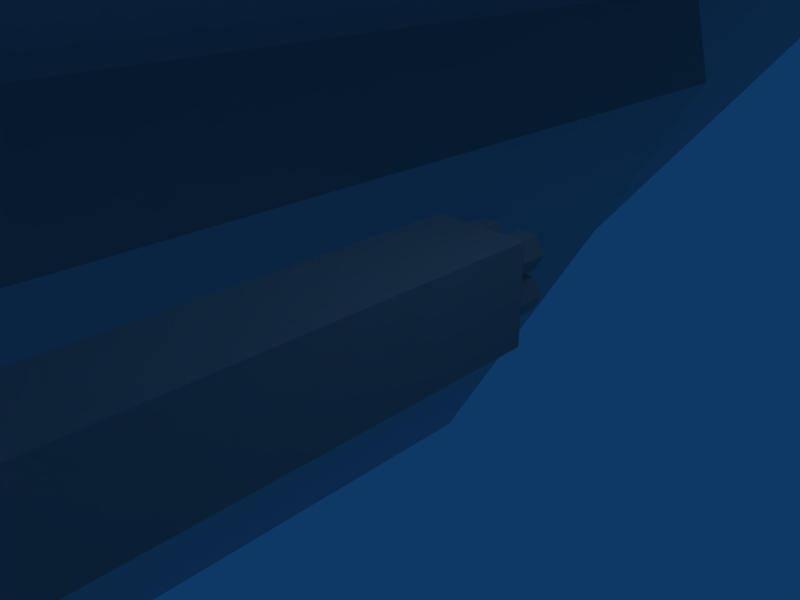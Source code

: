 # Source: fleet_99_hex_carrier.blend  (saved by Blender 2.57.1; exported with 4.5.12 LTS)
import bpy
from mathutils import Matrix  # noqa: F401  (used for matrix-valued properties, if any)

bpy.ops.wm.read_factory_settings(use_empty=True)
scene = bpy.context.scene
scene.name = 'Scene'

# ---- collections
col_collection_1 = bpy.data.collections.new('Collection 1'); scene.collection.children.link(col_collection_1)

# ---- materials (node trees are filled in below, after node groups)
mat_material = bpy.data.materials.new('Material')
mat_material.alpha_threshold = 0.0
mat_material.roughness = 0.5
mat_material.line_color = (0.0, 0.0, 0.0, 1.0)

# ---- material node trees

# ---- world
world_world = bpy.data.worlds.new('World'); scene.world = world_world
world_world.color = (0.05656, 0.2208, 0.4)
world_world.use_sun_shadow = False
world_world.sun_shadow_jitter_overblur = 0.0
world_world.cycles.sampling_method = 'MANUAL'
world_world.cycles.sample_map_resolution = 256

# ---- cameras
cam_camera = bpy.data.cameras.new('Camera')
cam_camera.passepartout_alpha = 0.2
cam_camera.clip_end = 100.0
cam_camera.lens = 35.0
cam_camera.ortho_scale = 7.314
cam_camera.show_passepartout = False
cam_camera.show_safe_areas = True
cam_camera.dof.focus_distance = 0.0
cam_camera.dof.aperture_fstop = 128.0

# ---- lights
light_spot = bpy.data.lights.new('Spot', 'POINT')
light_spot.transmission_factor = 0.0
light_spot.cutoff_distance = 30.0
light_spot.energy = 100.0
light_spot.shadow_buffer_clip_start = 1.001
light_spot.shadow_soft_size = 1.0
light_spot.shadow_maximum_resolution = 0.006
light_spot.use_absolute_resolution = True
light_spot.cycles.use_multiple_importance_sampling = False

# ---- meshes
me_cube_014 = bpy.data.meshes.new('Cube.014')
me_cube_014.from_pydata([(15.59, 71.88, 105.4), (-15.59, 71.88, 105.4), (51.48, 71.88, 71.82), (-51.48, 71.88, 71.82), (15.48, 71.88, 9.631), (-15.48, 71.88, 9.631), (0.0, 71.88, 9.631), (0.0, 71.88, 105.4), (15.59, -71.88, 105.4), (-15.59, -71.88, 105.4), (51.48, -71.88, 71.82), (-51.48, -71.88, 71.82), (15.48, -71.88, 9.631), (-15.48, -71.88, 9.631), (0.0, -71.88, 9.631), (0.0, -71.88, 105.4), (19.08, 57.51, 15.82), (-19.08, 57.51, 15.82), (19.08, -57.51, 15.82), (-19.08, -57.51, 15.82), (47.88, 57.51, 65.6), (-47.88, 57.51, 65.6), (47.88, -57.51, 65.6), (-47.88, -57.51, 65.6), (54.1, 57.51, 62.0), (-54.1, 57.51, 62.0), (25.3, 57.51, 12.22), (-25.3, 57.51, 12.22), (25.3, -57.51, 12.22), (-25.3, -57.51, 12.22), (54.1, -57.51, 62.0), (-54.1, -57.51, 62.0), (100.0, -51.76, 62.99), (-100.0, -51.76, 62.99), (125.9, -51.76, 18.15), (-125.9, -51.76, 18.15), (125.9, 51.76, 18.15), (-125.9, 51.76, 18.15), (100.0, 51.76, 62.99), (-100.0, 51.76, 62.99), (25.31, -57.51, 12.07), (-25.31, -57.51, 12.07), (121.1, -57.51, 12.07), (-121.1, -57.51, 12.07), (25.31, 57.51, 12.07), (-25.31, 57.51, 12.07), (121.1, 57.51, 12.07), (-121.1, 57.51, 12.07), (54.02, -57.51, 61.9), (-54.02, -57.51, 61.9), (92.38, -57.51, 61.9), (-92.38, -57.51, 61.9), (54.02, 57.51, 61.9), (-54.02, 57.51, 61.9), (92.38, 57.51, 61.9), (-92.38, 57.51, 61.9), (20.54, -51.76, -6.471), (-20.54, -51.76, -6.471), (125.9, -51.76, -6.471), (-125.9, -51.76, -6.471), (46.46, -51.76, -51.27), (-46.46, -51.76, -51.27), (99.94, -51.76, -51.27), (-99.94, -51.76, -51.27), (46.46, 51.76, -51.27), (-46.46, 51.76, -51.27), (99.94, 51.76, -51.27), (-99.94, 51.76, -51.27), (20.54, 51.76, -6.471), (-20.54, 51.76, -6.471), (125.9, 51.76, -6.471), (-125.9, 51.76, -6.471), (25.33, -57.51, -0.3823), (-25.33, -57.51, -0.3823), (121.1, -57.51, -0.3823), (-121.1, -57.51, -0.3823), (25.33, 57.51, -0.3823), (-25.33, 57.51, -0.3823), (121.1, 57.51, -0.3823), (-121.1, 57.51, -0.3823), (54.12, -57.51, -50.16), (-54.12, -57.51, -50.16), (92.28, -57.51, -50.16), (-92.28, -57.51, -50.16), (54.12, 57.51, -50.16), (-54.12, 57.51, -50.16), (92.28, 57.51, -50.16), (-92.28, 57.51, -50.16), (73.2, -71.88, 68.16), (-73.2, -71.88, 68.16), (73.2, -71.88, -56.35), (-73.2, -71.88, -56.35), (57.72, -71.88, -56.35), (-57.72, -71.88, -56.35), (88.68, -71.88, -56.35), (-88.68, -71.88, -56.35), (21.73, -71.88, 5.84), (-21.73, -71.88, 5.84), (124.7, -71.88, 5.84), (-124.7, -71.88, 5.84), (57.61, -71.88, 68.16), (-57.61, -71.88, 68.16), (88.79, -71.88, 68.16), (-88.79, -71.88, 68.16), (73.2, 71.88, 68.16), (-73.2, 71.88, 68.16), (73.2, 71.88, -56.35), (-73.2, 71.88, -56.35), (57.72, 71.88, -56.35), (-57.72, 71.88, -56.35), (88.68, 71.88, -56.35), (-88.68, 71.88, -56.35), (21.73, 71.88, 5.84), (-21.73, 71.88, 5.84), (124.7, 71.88, 5.84), (-124.7, 71.88, 5.84), (57.61, 71.88, 68.16), (-57.61, 71.88, 68.16), (88.79, 71.88, 68.16), (-88.79, 71.88, 68.16), (0.0, -86.26, 105.4), (15.59, -86.26, 105.4), (-15.59, -86.26, 105.4), (0.0, -86.26, 9.631), (15.48, -86.26, 9.631), (-15.48, -86.26, 9.631), (51.48, -86.26, 71.82), (-51.48, -86.26, 71.82), (41.18, -122.2, 71.83), (-41.18, -122.2, 71.83), (12.47, -122.2, 92.93), (-12.47, -122.2, 92.93), (12.38, -122.2, 22.08), (-12.38, -122.2, 22.08), (0.0, -122.2, 22.08), (0.0, -122.2, 92.93), (0.0, -122.2, 71.88), (0.0, 143.8, 105.4), (15.59, 143.8, 105.4), (-15.59, 143.8, 105.4), (0.0, 143.8, 9.631), (15.48, 143.8, 9.631), (-15.48, 143.8, 9.631), (51.48, 143.8, 71.82), (-51.48, 143.8, 71.82), (0.0, 143.8, 71.88), (119.5, 129.4, 5.845), (-119.5, 129.4, 5.845), (87.23, 129.4, 61.93), (-87.23, 129.4, 61.93), (26.87, 129.4, 5.845), (-26.87, 129.4, 5.845), (59.17, 129.4, 61.93), (-59.17, 129.4, 61.93), (87.13, 129.4, -50.13), (-87.13, 129.4, -50.13), (59.27, 129.4, -50.13), (-59.27, 129.4, -50.13), (73.2, 129.4, -50.13), (-73.2, 129.4, -50.13), (73.2, 129.4, 61.93), (-73.2, 129.4, 61.93), (73.2, 129.4, 5.904), (-73.2, 129.4, 5.904), (88.36, -391.5, 66.42), (-88.36, -391.5, 66.42), (123.2, -391.5, 5.841), (-123.2, -391.5, 5.841), (58.05, -391.5, 66.42), (-58.05, -391.5, 66.42), (23.17, -391.5, 5.841), (-23.17, -391.5, 5.841), (88.25, -391.5, -54.61), (-88.25, -391.5, -54.61), (58.16, -391.5, -54.61), (-58.16, -391.5, -54.61), (73.2, -391.5, -54.61), (-73.2, -391.5, -54.61), (73.2, -391.5, 66.42), (-73.2, -391.5, 66.42), (121.1, -57.51, -0.5127), (-121.1, -57.51, -0.5127), (124.7, -71.88, 5.709), (-124.7, -71.88, 5.709), (121.1, 57.51, -0.5127), (-121.1, 57.51, -0.5127), (124.7, 71.88, 5.709), (-124.7, 71.88, 5.709), (121.1, 57.51, 11.94), (-121.1, 57.51, 11.94), (121.1, -57.51, 11.94), (-121.1, -57.51, 11.94), (47.88, 57.51, 65.6), (-47.88, 57.51, 65.6), (54.1, 57.51, 62.0), (-54.1, 57.51, 62.0), (0.0, -165.6, 71.88), (0.0, -180.0, 22.08), (12.38, -180.0, 22.08), (-12.38, -180.0, 22.08), (41.18, -165.6, 71.83), (-41.18, -165.6, 71.83), (15.59, 71.88, 105.4), (-15.59, 71.88, 105.4), (51.48, 71.88, 71.82), (-51.48, 71.88, 71.82), (73.2, -441.8, 66.42), (-73.2, -441.8, 66.42), (73.2, -441.8, -54.61), (-73.2, -441.8, -54.61), (58.16, -441.8, -54.61), (-58.16, -441.8, -54.61), (88.25, -441.8, -54.61), (-88.25, -441.8, -54.61), (23.17, -441.8, 5.841), (-23.17, -441.8, 5.841), (58.05, -441.8, 66.42), (-58.05, -441.8, 66.42), (123.2, -441.8, 5.841), (-123.2, -441.8, 5.841), (88.36, -441.8, 66.42), (-88.36, -441.8, 66.42), (83.81, -463.4, 48.26), (-83.81, -463.4, 48.26), (108.2, -463.4, 5.856), (-108.2, -463.4, 5.856), (62.59, -463.4, 48.26), (-62.59, -463.4, 48.26), (38.18, -463.4, 5.856), (-38.18, -463.4, 5.856), (83.73, -463.4, -36.46), (-83.73, -463.4, -36.46), (62.67, -463.4, -36.46), (-62.67, -463.4, -36.46), (73.2, -463.4, -36.46), (-73.2, -463.4, -36.46), (73.2, -463.4, 48.26), (-73.2, -463.4, 48.26), (73.2, -463.4, 14.37), (-73.2, -463.4, 14.37), (73.2, -463.4, -2.576), (-73.2, -463.4, -2.576), (55.42, -463.4, -2.576), (-55.42, -463.4, -2.576), (90.99, -463.4, -2.576), (-90.99, -463.4, -2.576), (50.08, -463.4, 5.873), (-50.08, -463.4, 5.873), (55.42, -463.4, 14.37), (-55.42, -463.4, 14.37), (96.32, -463.4, 5.873), (-96.32, -463.4, 5.873), (90.99, -463.4, 14.37), (-90.99, -463.4, 14.37), (90.99, -431.0, 14.37), (-90.99, -431.0, 14.37), (96.32, -431.0, 5.873), (-96.32, -431.0, 5.873), (55.42, -431.0, 14.37), (-55.42, -431.0, 14.37), (50.08, -431.0, 5.873), (-50.08, -431.0, 5.873), (90.99, -431.0, -2.576), (-90.99, -431.0, -2.576), (55.42, -431.0, -2.576), (-55.42, -431.0, -2.576), (73.2, -431.0, -2.576), (-73.2, -431.0, -2.576), (73.2, -431.0, 14.37), (-73.2, -431.0, 14.37), (73.2, -431.0, 5.895), (-73.2, -431.0, 5.895), (66.13, 155.3, 41.62), (-66.13, 155.3, 41.62), (72.6, 155.3, 30.41), (-72.6, 155.3, 30.41), (66.13, 155.3, 19.21), (-66.13, 155.3, 19.21), (53.19, 155.3, 19.21), (-53.19, 155.3, 19.21), (46.73, 155.3, 30.41), (-46.73, 155.3, 30.41), (53.19, 155.3, 41.62), (-53.19, 155.3, 41.62), (66.13, 129.4, 41.62), (-66.13, 129.4, 41.62), (72.6, 129.4, 30.41), (-72.6, 129.4, 30.41), (66.13, 129.4, 19.21), (-66.13, 129.4, 19.21), (53.19, 129.4, 19.21), (-53.19, 129.4, 19.21), (46.73, 129.4, 30.41), (-46.73, 129.4, 30.41), (53.19, 129.4, 41.62), (-53.19, 129.4, 41.62), (59.66, 155.3, 30.41), (-59.66, 155.3, 30.41), (59.66, 129.4, 30.41), (-59.66, 129.4, 30.41), (86.98, 129.4, 30.41), (-86.98, 129.4, 30.41), (86.98, 155.3, 30.41), (-86.98, 155.3, 30.41), (80.51, 129.4, 41.62), (-80.51, 129.4, 41.62), (74.04, 129.4, 30.41), (-74.04, 129.4, 30.41), (80.51, 129.4, 19.21), (-80.51, 129.4, 19.21), (93.45, 129.4, 19.21), (-93.45, 129.4, 19.21), (99.92, 129.4, 30.41), (-99.92, 129.4, 30.41), (93.45, 129.4, 41.62), (-93.45, 129.4, 41.62), (80.51, 155.3, 41.62), (-80.51, 155.3, 41.62), (74.04, 155.3, 30.41), (-74.04, 155.3, 30.41), (80.51, 155.3, 19.21), (-80.51, 155.3, 19.21), (93.45, 155.3, 19.21), (-93.45, 155.3, 19.21), (99.92, 155.3, 30.41), (-99.92, 155.3, 30.41), (93.45, 155.3, 41.62), (-93.45, 155.3, 41.62), (93.45, 155.3, 17.18), (-93.45, 155.3, 17.18), (99.92, 155.3, 5.971), (-99.92, 155.3, 5.971), (93.45, 155.3, -5.235), (-93.45, 155.3, -5.235), (80.51, 155.3, -5.235), (-80.51, 155.3, -5.235), (74.04, 155.3, 5.971), (-74.04, 155.3, 5.971), (80.51, 155.3, 17.18), (-80.51, 155.3, 17.18), (93.45, 129.4, 17.18), (-93.45, 129.4, 17.18), (99.92, 129.4, 5.971), (-99.92, 129.4, 5.971), (93.45, 129.4, -5.235), (-93.45, 129.4, -5.235), (80.51, 129.4, -5.235), (-80.51, 129.4, -5.235), (74.04, 129.4, 5.971), (-74.04, 129.4, 5.971), (80.51, 129.4, 17.18), (-80.51, 129.4, 17.18), (86.98, 155.3, 5.971), (-86.98, 155.3, 5.971), (86.98, 129.4, 5.971), (-86.98, 129.4, 5.971), (59.66, 129.4, 5.971), (-59.66, 129.4, 5.971), (59.66, 155.3, 5.971), (-59.66, 155.3, 5.971), (53.19, 129.4, 17.18), (-53.19, 129.4, 17.18), (46.73, 129.4, 5.971), (-46.73, 129.4, 5.971), (53.19, 129.4, -5.235), (-53.19, 129.4, -5.235), (66.13, 129.4, -5.235), (-66.13, 129.4, -5.235), (72.6, 129.4, 5.971), (-72.6, 129.4, 5.971), (66.13, 129.4, 17.18), (-66.13, 129.4, 17.18), (53.19, 155.3, 17.18), (-53.19, 155.3, 17.18), (46.73, 155.3, 5.971), (-46.73, 155.3, 5.971), (53.19, 155.3, -5.235), (-53.19, 155.3, -5.235), (66.13, 155.3, -5.235), (-66.13, 155.3, -5.235), (72.6, 155.3, 5.971), (-72.6, 155.3, 5.971), (66.13, 155.3, 17.18), (-66.13, 155.3, 17.18), (66.13, 155.3, -7.264), (-66.13, 155.3, -7.264), (72.6, 155.3, -18.47), (-72.6, 155.3, -18.47), (66.13, 155.3, -29.68), (-66.13, 155.3, -29.68), (53.19, 155.3, -29.68), (-53.19, 155.3, -29.68), (46.73, 155.3, -18.47), (-46.73, 155.3, -18.47), (53.19, 155.3, -7.264), (-53.19, 155.3, -7.264), (66.13, 129.4, -7.264), (-66.13, 129.4, -7.264), (72.6, 129.4, -18.47), (-72.6, 129.4, -18.47), (66.13, 129.4, -29.68), (-66.13, 129.4, -29.68), (53.19, 129.4, -29.68), (-53.19, 129.4, -29.68), (46.73, 129.4, -18.47), (-46.73, 129.4, -18.47), (53.19, 129.4, -7.264), (-53.19, 129.4, -7.264), (59.66, 155.3, -18.47), (-59.66, 155.3, -18.47), (59.66, 129.4, -18.47), (-59.66, 129.4, -18.47), (86.98, 129.4, -18.47), (-86.98, 129.4, -18.47), (86.98, 155.3, -18.47), (-86.98, 155.3, -18.47), (80.51, 129.4, -7.264), (-80.51, 129.4, -7.264), (74.04, 129.4, -18.47), (-74.04, 129.4, -18.47), (80.51, 129.4, -29.68), (-80.51, 129.4, -29.68), (93.45, 129.4, -29.68), (-93.45, 129.4, -29.68), (99.92, 129.4, -18.47), (-99.92, 129.4, -18.47), (93.45, 129.4, -7.264), (-93.45, 129.4, -7.264), (80.51, 155.3, -7.264), (-80.51, 155.3, -7.264), (74.04, 155.3, -18.47), (-74.04, 155.3, -18.47), (80.51, 155.3, -29.68), (-80.51, 155.3, -29.68), (93.45, 155.3, -29.68), (-93.45, 155.3, -29.68), (99.92, 155.3, -18.47), (-99.92, 155.3, -18.47), (93.45, 155.3, -7.264), (-93.45, 155.3, -7.264), (20.13, 169.6, 86.19), (-20.13, 169.6, 86.19), (26.6, 169.6, 74.98), (-26.6, 169.6, 74.98), (20.13, 169.6, 63.77), (-20.13, 169.6, 63.77), (7.188, 169.6, 63.77), (-7.188, 169.6, 63.77), (0.7188, 169.6, 74.98), (-0.7188, 169.6, 74.98), (7.188, 169.6, 86.19), (-7.188, 169.6, 86.19), (20.13, 143.7, 86.19), (-20.13, 143.7, 86.19), (26.6, 143.7, 74.98), (-26.6, 143.7, 74.98), (20.13, 143.7, 63.77), (-20.13, 143.7, 63.77), (7.188, 143.7, 63.77), (-7.188, 143.7, 63.77), (0.7188, 143.7, 74.98), (-0.7188, 143.7, 74.98), (7.188, 143.7, 86.19), (-7.188, 143.7, 86.19), (13.66, 169.6, 74.98), (-13.66, 169.6, 74.98), (13.66, 143.7, 74.98), (-13.66, 143.7, 74.98), (13.66, 143.7, 49.82), (-13.66, 143.7, 49.82), (13.66, 169.6, 49.82), (-13.66, 169.6, 49.82), (7.188, 143.7, 61.03), (-7.188, 143.7, 61.03), (0.7188, 143.7, 49.82), (-0.7188, 143.7, 49.82), (7.188, 143.7, 38.62), (-7.188, 143.7, 38.62), (20.13, 143.7, 38.62), (-20.13, 143.7, 38.62), (26.6, 143.7, 49.82), (-26.6, 143.7, 49.82), (20.13, 143.7, 61.03), (-20.13, 143.7, 61.03), (7.188, 169.6, 61.03), (-7.188, 169.6, 61.03), (0.7188, 169.6, 49.82), (-0.7188, 169.6, 49.82), (7.188, 169.6, 38.62), (-7.188, 169.6, 38.62), (20.13, 169.6, 38.62), (-20.13, 169.6, 38.62), (26.6, 169.6, 49.82), (-26.6, 169.6, 49.82), (20.13, 169.6, 61.03), (-20.13, 169.6, 61.03)], [], [(4, 12, 14, 6), (14, 13, 5, 6), (8, 0, 7, 15), (7, 1, 9, 15), (12, 4, 16, 18), (17, 5, 13, 19), (2, 10, 22, 20), (23, 11, 3, 21), (10, 12, 18, 22), (19, 13, 11, 23), (4, 2, 20, 16), (21, 3, 5, 17), (16, 20, 24, 26), (25, 21, 17, 27), (22, 18, 28, 30), (29, 19, 23, 31), (18, 16, 26, 28), (27, 17, 19, 29), (24, 30, 28, 26), (29, 31, 25, 27), (38, 32, 34, 36), (35, 33, 39, 37), (54, 50, 32, 38), (33, 51, 55, 39), (42, 46, 36, 34), (37, 47, 43, 35), (50, 42, 34, 32), (35, 43, 51, 33), (46, 54, 38, 36), (39, 55, 47, 37), (52, 116, 112, 44), (113, 117, 53, 45), (114, 118, 54, 46), (55, 119, 115, 47), (40, 96, 100, 48), (101, 97, 41, 49), (102, 98, 42, 50), (43, 99, 103, 51), (44, 112, 96, 40), (97, 113, 45, 41), (48, 100, 116, 52), (117, 101, 49, 53), (118, 102, 50, 54), (51, 103, 119, 55), (60, 56, 68, 64), (69, 57, 61, 65), (70, 58, 62, 66), (63, 59, 71, 67), (64, 84, 80, 60), (81, 85, 65, 61), (82, 86, 66, 62), (67, 87, 83, 63), (56, 72, 76, 68), (77, 73, 57, 69), (78, 74, 58, 70), (59, 75, 79, 71), (60, 80, 72, 56), (73, 81, 61, 57), (74, 82, 62, 58), (63, 83, 75, 59), (68, 76, 84, 64), (85, 77, 69, 65), (86, 78, 70, 66), (71, 79, 87, 67), (76, 112, 108, 84), (109, 113, 77, 85), (110, 114, 78, 86), (79, 115, 111, 87), (80, 92, 96, 72), (97, 93, 81, 73), (98, 94, 82, 74), (83, 95, 99, 75), (72, 96, 112, 76), (113, 97, 73, 77), (84, 108, 92, 80), (93, 109, 85, 81), (94, 110, 86, 82), (87, 111, 95, 83), (104, 116, 100, 88), (101, 117, 105, 89), (102, 118, 104, 88), (105, 119, 103, 89), (90, 92, 108, 106), (109, 93, 91, 107), (110, 94, 90, 106), (91, 95, 111, 107), (8, 15, 120, 121), (120, 15, 9, 122), (14, 12, 124, 123), (125, 13, 14, 123), (12, 10, 126, 124), (127, 11, 13, 125), (10, 8, 121, 126), (122, 9, 11, 127), (126, 121, 130, 128), (131, 122, 127, 129), (124, 126, 128, 132), (129, 127, 125, 133), (123, 124, 132, 134), (133, 125, 123, 134), (121, 120, 135, 130), (135, 120, 122, 131), (136, 128, 130), (131, 129, 136), (136, 130, 135), (135, 131, 136), (7, 0, 138, 137), (139, 1, 7, 137), (4, 6, 140, 141), (140, 6, 5, 142), (2, 4, 141, 143), (142, 5, 3, 144), (0, 2, 143, 138), (144, 3, 1, 139), (137, 138, 145), (145, 139, 137), (145, 141, 140), (140, 142, 145), (145, 143, 141), (142, 144, 145), (145, 138, 143), (144, 139, 145), (118, 114, 146, 148), (147, 115, 119, 149), (112, 116, 152, 150), (153, 117, 113, 151), (114, 110, 154, 146), (155, 111, 115, 147), (108, 112, 150, 156), (151, 113, 109, 157), (110, 106, 158, 154), (159, 107, 111, 155), (106, 108, 156, 158), (157, 109, 107, 159), (104, 118, 148, 160), (149, 119, 105, 161), (116, 104, 160, 152), (161, 105, 117, 153), (162, 148, 146), (147, 149, 163), (150, 152, 162), (163, 153, 151), (162, 146, 154), (155, 147, 163), (156, 150, 162), (163, 151, 157), (162, 154, 158), (159, 155, 163), (158, 156, 162), (163, 157, 159), (160, 148, 162), (163, 149, 161), (162, 152, 160), (161, 153, 163), (98, 102, 164, 166), (165, 103, 99, 167), (100, 96, 170, 168), (171, 97, 101, 169), (94, 98, 166, 172), (167, 99, 95, 173), (96, 92, 174, 170), (175, 93, 97, 171), (90, 94, 172, 176), (173, 95, 91, 177), (92, 90, 176, 174), (177, 91, 93, 175), (102, 88, 178, 164), (179, 89, 103, 165), (88, 100, 168, 178), (169, 101, 89, 179), (98, 74, 180, 182), (181, 75, 99, 183), (74, 78, 184, 180), (185, 79, 75, 181), (78, 114, 186, 184), (187, 115, 79, 185), (114, 46, 188, 186), (189, 47, 115, 187), (46, 42, 190, 188), (191, 43, 47, 189), (42, 98, 182, 190), (183, 99, 43, 191), (186, 182, 180, 184), (181, 183, 187, 185), (182, 186, 188, 190), (189, 187, 183, 191), (22, 30, 194, 192), (195, 31, 23, 193), (128, 136, 196, 200), (196, 136, 129, 201), (134, 132, 198, 197), (199, 133, 134, 197), (132, 128, 200, 198), (201, 129, 133, 199), (196, 198, 200), (201, 199, 196), (196, 197, 198), (199, 197, 196), (8, 10, 204, 202), (205, 11, 9, 203), (178, 168, 216, 206), (217, 169, 179, 207), (164, 178, 206, 220), (207, 179, 165, 221), (174, 176, 208, 210), (209, 177, 175, 211), (176, 172, 212, 208), (213, 173, 177, 209), (170, 174, 210, 214), (211, 175, 171, 215), (172, 166, 218, 212), (219, 167, 173, 213), (168, 170, 214, 216), (215, 171, 169, 217), (166, 164, 220, 218), (221, 165, 167, 219), (218, 220, 222, 224), (223, 221, 219, 225), (216, 214, 228, 226), (229, 215, 217, 227), (212, 218, 224, 230), (225, 219, 213, 231), (214, 210, 232, 228), (233, 211, 215, 229), (208, 212, 230, 234), (231, 213, 209, 235), (210, 208, 234, 232), (235, 209, 211, 233), (220, 206, 236, 222), (237, 207, 221, 223), (206, 216, 226, 236), (227, 217, 207, 237), (236, 226, 248, 238), (249, 227, 237, 239), (222, 236, 238, 252), (239, 237, 223, 253), (232, 234, 240, 242), (241, 235, 233, 243), (234, 230, 244, 240), (245, 231, 235, 241), (228, 232, 242, 246), (243, 233, 229, 247), (230, 224, 250, 244), (251, 225, 231, 245), (226, 228, 246, 248), (247, 229, 227, 249), (224, 222, 252, 250), (253, 223, 225, 251), (250, 252, 254, 256), (255, 253, 251, 257), (248, 246, 260, 258), (261, 247, 249, 259), (244, 250, 256, 262), (257, 251, 245, 263), (246, 242, 264, 260), (265, 243, 247, 261), (240, 244, 262, 266), (263, 245, 241, 267), (242, 240, 266, 264), (267, 241, 243, 265), (252, 238, 268, 254), (269, 239, 253, 255), (238, 248, 258, 268), (259, 249, 239, 269), (270, 256, 254), (255, 257, 271), (258, 260, 270), (271, 261, 259), (270, 262, 256), (257, 263, 271), (260, 264, 270), (271, 265, 261), (270, 266, 262), (263, 267, 271), (264, 266, 270), (271, 267, 265), (270, 254, 268), (269, 255, 271), (268, 258, 270), (271, 259, 269), (296, 272, 274), (275, 273, 297), (298, 286, 284), (285, 287, 299), (296, 274, 276), (277, 275, 297), (298, 288, 286), (287, 289, 299), (296, 276, 278), (279, 277, 297), (298, 290, 288), (289, 291, 299), (296, 278, 280), (281, 279, 297), (298, 292, 290), (291, 293, 299), (296, 280, 282), (283, 281, 297), (298, 294, 292), (293, 295, 299), (296, 282, 272), (273, 283, 297), (298, 284, 294), (295, 285, 299), (272, 284, 286, 274), (287, 285, 273, 275), (274, 286, 288, 276), (289, 287, 275, 277), (276, 288, 290, 278), (291, 289, 277, 279), (278, 290, 292, 280), (293, 291, 279, 281), (280, 292, 294, 282), (295, 293, 281, 283), (282, 294, 284, 272), (285, 295, 283, 273), (316, 304, 314, 326), (315, 305, 317, 327), (318, 306, 304, 316), (305, 307, 319, 317), (320, 308, 306, 318), (307, 309, 321, 319), (322, 310, 308, 320), (309, 311, 323, 321), (324, 312, 310, 322), (311, 313, 325, 323), (326, 314, 312, 324), (313, 315, 327, 325), (300, 314, 304), (305, 315, 301), (302, 316, 326), (327, 317, 303), (300, 304, 306), (307, 305, 301), (302, 318, 316), (317, 319, 303), (300, 306, 308), (309, 307, 301), (302, 320, 318), (319, 321, 303), (300, 308, 310), (311, 309, 301), (302, 322, 320), (321, 323, 303), (300, 310, 312), (313, 311, 301), (302, 324, 322), (323, 325, 303), (300, 312, 314), (315, 313, 301), (302, 326, 324), (325, 327, 303), (352, 328, 330), (331, 329, 353), (354, 342, 340), (341, 343, 355), (352, 330, 332), (333, 331, 353), (354, 344, 342), (343, 345, 355), (352, 332, 334), (335, 333, 353), (354, 346, 344), (345, 347, 355), (352, 334, 336), (337, 335, 353), (354, 348, 346), (347, 349, 355), (352, 336, 338), (339, 337, 353), (354, 350, 348), (349, 351, 355), (352, 338, 328), (329, 339, 353), (354, 340, 350), (351, 341, 355), (328, 340, 342, 330), (343, 341, 329, 331), (330, 342, 344, 332), (345, 343, 331, 333), (332, 344, 346, 334), (347, 345, 333, 335), (334, 346, 348, 336), (349, 347, 335, 337), (336, 348, 350, 338), (351, 349, 337, 339), (338, 350, 340, 328), (341, 351, 339, 329), (372, 360, 370, 382), (371, 361, 373, 383), (374, 362, 360, 372), (361, 363, 375, 373), (376, 364, 362, 374), (363, 365, 377, 375), (378, 366, 364, 376), (365, 367, 379, 377), (380, 368, 366, 378), (367, 369, 381, 379), (382, 370, 368, 380), (369, 371, 383, 381), (356, 370, 360), (361, 371, 357), (358, 372, 382), (383, 373, 359), (356, 360, 362), (363, 361, 357), (358, 374, 372), (373, 375, 359), (356, 362, 364), (365, 363, 357), (358, 376, 374), (375, 377, 359), (356, 364, 366), (367, 365, 357), (358, 378, 376), (377, 379, 359), (356, 366, 368), (369, 367, 357), (358, 380, 378), (379, 381, 359), (356, 368, 370), (371, 369, 357), (358, 382, 380), (381, 383, 359), (408, 384, 386), (387, 385, 409), (410, 398, 396), (397, 399, 411), (408, 386, 388), (389, 387, 409), (410, 400, 398), (399, 401, 411), (408, 388, 390), (391, 389, 409), (410, 402, 400), (401, 403, 411), (408, 390, 392), (393, 391, 409), (410, 404, 402), (403, 405, 411), (408, 392, 394), (395, 393, 409), (410, 406, 404), (405, 407, 411), (408, 394, 384), (385, 395, 409), (410, 396, 406), (407, 397, 411), (384, 396, 398, 386), (399, 397, 385, 387), (386, 398, 400, 388), (401, 399, 387, 389), (388, 400, 402, 390), (403, 401, 389, 391), (390, 402, 404, 392), (405, 403, 391, 393), (392, 404, 406, 394), (407, 405, 393, 395), (394, 406, 396, 384), (397, 407, 395, 385), (428, 416, 426, 438), (427, 417, 429, 439), (430, 418, 416, 428), (417, 419, 431, 429), (432, 420, 418, 430), (419, 421, 433, 431), (434, 422, 420, 432), (421, 423, 435, 433), (436, 424, 422, 434), (423, 425, 437, 435), (438, 426, 424, 436), (425, 427, 439, 437), (412, 426, 416), (417, 427, 413), (414, 428, 438), (439, 429, 415), (412, 416, 418), (419, 417, 413), (414, 430, 428), (429, 431, 415), (412, 418, 420), (421, 419, 413), (414, 432, 430), (431, 433, 415), (412, 420, 422), (423, 421, 413), (414, 434, 432), (433, 435, 415), (412, 422, 424), (425, 423, 413), (414, 436, 434), (435, 437, 415), (412, 424, 426), (427, 425, 413), (414, 438, 436), (437, 439, 415), (464, 440, 442), (443, 441, 465), (466, 454, 452), (453, 455, 467), (464, 442, 444), (445, 443, 465), (466, 456, 454), (455, 457, 467), (464, 444, 446), (447, 445, 465), (466, 458, 456), (457, 459, 467), (464, 446, 448), (449, 447, 465), (466, 460, 458), (459, 461, 467), (464, 448, 450), (451, 449, 465), (466, 462, 460), (461, 463, 467), (464, 450, 440), (441, 451, 465), (466, 452, 462), (463, 453, 467), (440, 452, 454, 442), (455, 453, 441, 443), (442, 454, 456, 444), (457, 455, 443, 445), (444, 456, 458, 446), (459, 457, 445, 447), (446, 458, 460, 448), (461, 459, 447, 449), (448, 460, 462, 450), (463, 461, 449, 451), (450, 462, 452, 440), (453, 463, 451, 441), (484, 472, 482, 494), (483, 473, 485, 495), (486, 474, 472, 484), (473, 475, 487, 485), (488, 476, 474, 486), (475, 477, 489, 487), (490, 478, 476, 488), (477, 479, 491, 489), (492, 480, 478, 490), (479, 481, 493, 491), (494, 482, 480, 492), (481, 483, 495, 493), (468, 482, 472), (473, 483, 469), (470, 484, 494), (495, 485, 471), (468, 472, 474), (475, 473, 469), (470, 486, 484), (485, 487, 471), (468, 474, 476), (477, 475, 469), (470, 488, 486), (487, 489, 471), (468, 476, 478), (479, 477, 469), (470, 490, 488), (489, 491, 471), (468, 478, 480), (481, 479, 469), (470, 492, 490), (491, 493, 471), (468, 480, 482), (483, 481, 469), (470, 494, 492), (493, 495, 471)])
_uv = me_cube_014.uv_layers.new(name='UVTex')
_uv.uv.foreach_set('vector', [0.8344, 0.08871, 0.8337, 0.2659, 0.8193, 0.2658, 0.8201, 0.08865, 0.8193, 0.2658, 0.805, 0.2657, 0.8057, 0.08858, 0.8201, 0.08865, 0.9844, 0.4611, 0.9844, 0.6382, 0.9691, 0.6382, 0.9691, 0.4611, 0.9691, 0.6382, 0.9537, 0.6382, 0.9537, 0.461, 0.9691, 0.4611, 0.8337, 0.2659, 0.8344, 0.08871, 0.8427, 0.1065, 0.8422, 0.2482, 0.8137, 0.6918, 0.8049, 0.7095, 0.8049, 0.5324, 0.8137, 0.5501, 0.9182, 0.08903, 0.9175, 0.2662, 0.9092, 0.2484, 0.9098, 0.1067, 0.8846, 0.5501, 0.8934, 0.5324, 0.8935, 0.7095, 0.8846, 0.6918, 0.9175, 0.2662, 0.8337, 0.2659, 0.8422, 0.2482, 0.9092, 0.2484, 0.8137, 0.5501, 0.8049, 0.5324, 0.8934, 0.5324, 0.8846, 0.5501, 0.8344, 0.08871, 0.9182, 0.08903, 0.9098, 0.1067, 0.8427, 0.1065, 0.8846, 0.6918, 0.8935, 0.7095, 0.8049, 0.7095, 0.8137, 0.6918, 0.554, 0.8897, 0.554, 0.9605, 0.5451, 0.9605, 0.5451, 0.8897, 0.0002278, 0.8786, 0.009086, 0.8786, 0.009078, 0.9495, 0.0002196, 0.9495, 0.01794, 0.8786, 0.01796, 0.9494, 0.009102, 0.9494, 0.009086, 0.8786, 0.3648, 0.8672, 0.3736, 0.8672, 0.3736, 0.9381, 0.3648, 0.9381, 0.96, 0.7269, 0.96, 0.8686, 0.9523, 0.8685, 0.9523, 0.7268, 0.8845, 0.7981, 0.8932, 0.7981, 0.8935, 0.9398, 0.8848, 0.9398, 0.1126, 0.7306, 0.1129, 0.8723, 0.04589, 0.8725, 0.04559, 0.7307, 0.5633, 0.7306, 0.6341, 0.7306, 0.6342, 0.8723, 0.5633, 0.8723, 0.5141, 0.8431, 0.514, 0.9707, 0.4503, 0.9707, 0.4504, 0.8431, 0.2338, 0.5072, 0.2925, 0.5071, 0.2925, 0.6347, 0.2338, 0.6348, 0.9374, 0.3991, 0.9375, 0.2573, 0.9458, 0.2644, 0.9458, 0.392, 0.2925, 0.5071, 0.2992, 0.5001, 0.2992, 0.6418, 0.2925, 0.6347, 0.9189, 0.3991, 0.9186, 0.2573, 0.9279, 0.2644, 0.9282, 0.3919, 0.162, 0.8828, 0.1526, 0.8899, 0.1525, 0.7482, 0.162, 0.7553, 0.3248, 0.8013, 0.3249, 0.7305, 0.3339, 0.7343, 0.3338, 0.798, 0.009097, 0.7976, 0.000105, 0.8014, 0.0, 0.7306, 0.009002, 0.7339, 0.5541, 0.914, 0.554, 0.8431, 0.5629, 0.8467, 0.5629, 0.9104, 0.01933, 0.7979, 0.01047, 0.8014, 0.01055, 0.7306, 0.01941, 0.7341, 0.4114, 0.6418, 0.4196, 0.6595, 0.3381, 0.6596, 0.3462, 0.6419, 0.5392, 0.07077, 0.6277, 0.07077, 0.6188, 0.08848, 0.548, 0.08848, 0.4505, 0.07077, 0.5391, 0.07077, 0.5302, 0.08848, 0.4594, 0.08848, 0.2992, 0.6418, 0.3074, 0.6595, 0.2258, 0.6596, 0.234, 0.6419, 0.3462, 0.5001, 0.3381, 0.4824, 0.4196, 0.4824, 0.4114, 0.5001, 0.6276, 0.2479, 0.5391, 0.2479, 0.5479, 0.2302, 0.6187, 0.2302, 0.5389, 0.2479, 0.4504, 0.2479, 0.4593, 0.2302, 0.5301, 0.2302, 0.234, 0.5001, 0.2258, 0.4824, 0.3074, 0.4824, 0.2992, 0.5001, 0.3462, 0.6419, 0.3381, 0.6596, 0.3381, 0.4824, 0.3462, 0.5001, 0.5391, 0.2479, 0.5392, 0.07077, 0.548, 0.08848, 0.5479, 0.2302, 0.4114, 0.5001, 0.4196, 0.4824, 0.4196, 0.6595, 0.4114, 0.6418, 0.6277, 0.07077, 0.6276, 0.2479, 0.6187, 0.2302, 0.6188, 0.08848, 0.5391, 0.07077, 0.5389, 0.2479, 0.5301, 0.2302, 0.5302, 0.08848, 0.2992, 0.5001, 0.3074, 0.4824, 0.3074, 0.6595, 0.2992, 0.6418, 0.8049, 0.7981, 0.8687, 0.7981, 0.8687, 0.9256, 0.8049, 0.9256, 0.1037, 0.09569, 0.104, 0.2232, 0.04369, 0.2234, 0.04342, 0.09583, 0.2167, 0.09569, 0.2169, 0.2232, 0.1566, 0.2234, 0.1563, 0.09583, 0.162, 0.7306, 0.2258, 0.7306, 0.2258, 0.8581, 0.1621, 0.8581, 0.9377, 0.007099, 0.9458, 0.0, 0.9461, 0.1417, 0.938, 0.1347, 0.03748, 0.2305, 0.03717, 0.08875, 0.04342, 0.09583, 0.04369, 0.2234, 0.1504, 0.2305, 0.1501, 0.08875, 0.1563, 0.09583, 0.1566, 0.2234, 0.9458, 0.2644, 0.9538, 0.2573, 0.9541, 0.3991, 0.9461, 0.392, 0.1301, 0.7377, 0.1393, 0.7306, 0.1393, 0.8723, 0.1301, 0.8652, 0.9377, 0.0, 0.9376, 0.1417, 0.9282, 0.1346, 0.9282, 0.007064, 0.9282, 0.0, 0.928, 0.1417, 0.9186, 0.1346, 0.9187, 0.007064, 0.9282, 0.2644, 0.9374, 0.2573, 0.9374, 0.3991, 0.9282, 0.392, 0.9738, 0.1903, 0.9825, 0.1865, 0.9825, 0.2573, 0.9738, 0.254, 0.2436, 0.9122, 0.2436, 0.983, 0.2349, 0.9793, 0.2349, 0.9155, 0.3371, 0.9122, 0.3371, 0.983, 0.3284, 0.9793, 0.3284, 0.9155, 0.2262, 0.916, 0.2349, 0.9122, 0.2349, 0.983, 0.2261, 0.9797, 0.1009, 0.9079, 0.1097, 0.9044, 0.1097, 0.9752, 0.1009, 0.9717, 0.4461, 0.9076, 0.4462, 0.9785, 0.4373, 0.9749, 0.4373, 0.9111, 0.162, 0.9077, 0.162, 0.9786, 0.1532, 0.975, 0.1532, 0.9113, 0.1393, 0.9113, 0.1482, 0.9077, 0.1482, 0.9786, 0.1393, 0.9751, 0.7074, 0.642, 0.7163, 0.6598, 0.6278, 0.6598, 0.6366, 0.6421, 0.02878, 0.07106, 0.1125, 0.07086, 0.1042, 0.08859, 0.03717, 0.08875, 0.1417, 0.07106, 0.2255, 0.07086, 0.2171, 0.08859, 0.1501, 0.08875, 0.796, 0.642, 0.8049, 0.6598, 0.7163, 0.6598, 0.7252, 0.6421, 0.6365, 0.5004, 0.6277, 0.4826, 0.7163, 0.4826, 0.7074, 0.5003, 0.1129, 0.248, 0.02916, 0.2482, 0.03748, 0.2305, 0.1045, 0.2303, 0.2258, 0.248, 0.1421, 0.2482, 0.1504, 0.2305, 0.2174, 0.2303, 0.7251, 0.5004, 0.7163, 0.4826, 0.8048, 0.4826, 0.796, 0.5003, 0.7074, 0.5003, 0.7163, 0.4826, 0.7163, 0.6598, 0.7074, 0.642, 0.1125, 0.07086, 0.1129, 0.248, 0.1045, 0.2303, 0.1042, 0.08859, 0.6366, 0.6421, 0.6278, 0.6598, 0.6277, 0.4826, 0.6365, 0.5004, 0.02916, 0.2482, 0.02878, 0.07106, 0.03717, 0.08875, 0.03748, 0.2305, 0.1421, 0.2482, 0.1417, 0.07106, 0.1501, 0.08875, 0.1504, 0.2305, 0.7252, 0.6421, 0.7163, 0.6598, 0.7163, 0.4826, 0.7251, 0.5004, 0.4349, 0.6595, 0.4196, 0.6595, 0.4196, 0.4824, 0.4349, 0.4824, 0.3381, 0.4824, 0.3381, 0.6596, 0.3227, 0.6595, 0.3227, 0.4824, 0.4503, 0.4824, 0.4503, 0.6596, 0.4349, 0.6595, 0.4349, 0.4824, 0.3227, 0.6595, 0.3074, 0.6595, 0.3074, 0.4824, 0.3227, 0.4824, 0.1277, 0.2482, 0.1133, 0.2483, 0.1129, 0.0711, 0.1273, 0.07108, 0.02878, 0.07106, 0.02916, 0.2482, 0.01477, 0.2482, 0.01439, 0.07108, 0.1417, 0.07106, 0.1421, 0.2482, 0.1277, 0.2482, 0.1273, 0.07108, 0.01477, 0.2482, 0.0003786, 0.2483, 0.0, 0.0711, 0.01439, 0.07108, 0.9844, 0.4611, 0.9691, 0.4611, 0.9691, 0.4433, 0.9844, 0.4434, 0.9691, 0.4433, 0.9691, 0.4611, 0.9537, 0.461, 0.9537, 0.4433, 0.8193, 0.2658, 0.8337, 0.2659, 0.8337, 0.2836, 0.8193, 0.2835, 0.8049, 0.2835, 0.805, 0.2657, 0.8193, 0.2658, 0.8193, 0.2835, 0.8337, 0.2659, 0.9175, 0.2662, 0.9174, 0.2839, 0.8337, 0.2836, 0.8934, 0.5146, 0.8934, 0.5324, 0.8049, 0.5324, 0.8049, 0.5147, 0.8935, 0.904, 0.9522, 0.9042, 0.9522, 0.922, 0.8935, 0.9217, 0.9537, 0.4433, 0.9537, 0.461, 0.8935, 0.461, 0.8935, 0.4433, 0.8935, 0.9217, 0.9522, 0.922, 0.9413, 0.9664, 0.9003, 0.9661, 0.9476, 0.3991, 0.9537, 0.4433, 0.8935, 0.4433, 0.9037, 0.3991, 0.8337, 0.2836, 0.9174, 0.2839, 0.9077, 0.3281, 0.8407, 0.3279, 0.887, 0.4702, 0.8934, 0.5146, 0.8049, 0.5147, 0.8162, 0.4702, 0.8193, 0.2835, 0.8337, 0.2836, 0.8407, 0.3279, 0.8292, 0.3278, 0.8176, 0.3278, 0.8049, 0.2835, 0.8193, 0.2835, 0.8292, 0.3278, 0.9844, 0.4434, 0.9691, 0.4433, 0.9598, 0.3991, 0.9721, 0.3991, 0.9598, 0.3991, 0.9691, 0.4433, 0.9537, 0.4433, 0.9476, 0.3991, 0.01963, 0.7813, 0.01941, 0.7306, 0.0455, 0.7659, 0.04559, 0.7966, 0.01972, 0.8321, 0.01963, 0.7813, 0.01963, 0.7813, 0.0455, 0.7659, 0.04554, 0.7812, 0.04554, 0.7812, 0.04559, 0.7966, 0.01963, 0.7813, 0.9691, 0.6382, 0.9844, 0.6382, 0.9844, 0.7268, 0.969, 0.7268, 0.9537, 0.7268, 0.9537, 0.6382, 0.9691, 0.6382, 0.969, 0.7268, 0.8344, 0.08871, 0.8201, 0.08865, 0.8204, 6.769e-05, 0.8348, 0.0001354, 0.8204, 6.769e-05, 0.8201, 0.08865, 0.8057, 0.08858, 0.806, 0.0, 0.9182, 0.08903, 0.8344, 0.08871, 0.8348, 0.0001354, 0.9186, 0.000447, 0.805, 0.7981, 0.8049, 0.7095, 0.8935, 0.7095, 0.8935, 0.7981, 0.437, 0.9561, 0.3783, 0.9558, 0.3784, 0.8672, 0.4371, 0.8675, 0.8935, 0.7268, 0.8935, 0.6382, 0.9537, 0.6382, 0.9537, 0.7268, 0.5495, 0.7486, 0.5626, 0.7627, 0.5193, 0.7768, 0.5193, 0.7768, 0.5364, 0.7346, 0.5495, 0.7486, 0.5193, 0.7768, 0.4763, 0.8431, 0.4633, 0.8292, 0.4633, 0.8292, 0.4503, 0.8153, 0.5193, 0.7768, 0.5193, 0.7768, 0.5626, 0.8232, 0.4763, 0.8431, 0.4503, 0.8153, 0.476, 0.7305, 0.5193, 0.7768, 0.5193, 0.7768, 0.5626, 0.7627, 0.5626, 0.8232, 0.476, 0.7305, 0.5364, 0.7346, 0.5193, 0.7768, 0.5391, 0.07077, 0.4505, 0.07077, 0.454, 0.0, 0.5337, 1.203e-06, 0.2309, 0.7305, 0.2258, 0.6596, 0.3074, 0.6595, 0.3043, 0.7304, 0.3381, 0.6596, 0.4196, 0.6595, 0.4165, 0.7304, 0.3431, 0.7305, 0.6223, 1.241e-06, 0.6277, 0.07077, 0.5392, 0.07077, 0.5427, 0.0, 0.2255, 0.07086, 0.1417, 0.07106, 0.1451, 0.000182, 0.2205, 0.0, 0.722, 0.7306, 0.7163, 0.6598, 0.8049, 0.6598, 0.8017, 0.7305, 0.6278, 0.6598, 0.7163, 0.6598, 0.7131, 0.7305, 0.6334, 0.7306, 0.1076, 0.0, 0.1125, 0.07086, 0.02878, 0.07106, 0.03223, 0.000182, 0.1417, 0.07106, 0.1273, 0.07108, 0.1322, 0.0002006, 0.1451, 0.000182, 0.01927, 0.0002006, 0.01439, 0.07108, 0.0, 0.0711, 0.00632, 0.0002192, 0.1273, 0.07108, 0.1129, 0.0711, 0.1192, 0.0002192, 0.1322, 0.0002006, 0.03223, 0.000182, 0.02878, 0.07106, 0.01439, 0.07108, 0.01927, 0.0002006, 0.4349, 0.6595, 0.4503, 0.6596, 0.4441, 0.7304, 0.4303, 0.7304, 0.3043, 0.7304, 0.3074, 0.6595, 0.3227, 0.6595, 0.3181, 0.7304, 0.4196, 0.6595, 0.4349, 0.6595, 0.4303, 0.7304, 0.4165, 0.7304, 0.3181, 0.7304, 0.3227, 0.6595, 0.3381, 0.6596, 0.3319, 0.7304, 0.3875, 0.7989, 0.4371, 0.7478, 0.4369, 0.8275, 0.3247, 0.7702, 0.3248, 0.8499, 0.2753, 0.7988, 0.3381, 0.7703, 0.4071, 0.7305, 0.3875, 0.7989, 0.2753, 0.7988, 0.2949, 0.8672, 0.2258, 0.8273, 0.3875, 0.7989, 0.4369, 0.8275, 0.3678, 0.8672, 0.2556, 0.7305, 0.3247, 0.7702, 0.2753, 0.7988, 0.3381, 0.85, 0.3381, 0.7703, 0.3875, 0.7989, 0.2753, 0.7988, 0.2258, 0.8273, 0.2258, 0.7477, 0.3875, 0.7989, 0.3678, 0.8672, 0.3529, 0.8586, 0.2407, 0.7391, 0.2556, 0.7305, 0.2753, 0.7988, 0.3529, 0.8586, 0.3381, 0.85, 0.3875, 0.7989, 0.2753, 0.7988, 0.2258, 0.7477, 0.2407, 0.7391, 0.4221, 0.7391, 0.4371, 0.7478, 0.3875, 0.7989, 0.2753, 0.7988, 0.3248, 0.8499, 0.3099, 0.8586, 0.3875, 0.7989, 0.4071, 0.7305, 0.4221, 0.7391, 0.3099, 0.8586, 0.2949, 0.8672, 0.2753, 0.7988, 0.4504, 0.2479, 0.5389, 0.2479, 0.5371, 0.6417, 0.4511, 0.6417, 0.3065, 0.08853, 0.3074, 0.4824, 0.2258, 0.4824, 0.2273, 0.08861, 0.4196, 0.4824, 0.3381, 0.4824, 0.3395, 0.08861, 0.4187, 0.08853, 0.5397, 0.6417, 0.5391, 0.2479, 0.6276, 0.2479, 0.6258, 0.6417, 0.1421, 0.2482, 0.2258, 0.248, 0.2253, 0.6418, 0.1439, 0.642, 0.8039, 0.08881, 0.8048, 0.4826, 0.7163, 0.4826, 0.7178, 0.08884, 0.7163, 0.4826, 0.6277, 0.4826, 0.6292, 0.08884, 0.7153, 0.08881, 0.03101, 0.642, 0.02916, 0.2482, 0.1129, 0.248, 0.1124, 0.6418, 0.1277, 0.2482, 0.1421, 0.2482, 0.1439, 0.642, 0.1299, 0.6421, 0.003032, 0.6421, 0.0003786, 0.2483, 0.01477, 0.2482, 0.01702, 0.6421, 0.1133, 0.2483, 0.1277, 0.2482, 0.1299, 0.6421, 0.116, 0.6421, 0.01702, 0.6421, 0.01477, 0.2482, 0.02916, 0.2482, 0.03101, 0.642, 0.4503, 0.4824, 0.4349, 0.4824, 0.4337, 0.08856, 0.4486, 0.08858, 0.3214, 0.08856, 0.3227, 0.4824, 0.3074, 0.4824, 0.3065, 0.08853, 0.4349, 0.4824, 0.4196, 0.4824, 0.4187, 0.08853, 0.4337, 0.08856, 0.3364, 0.08858, 0.3381, 0.4824, 0.3227, 0.4824, 0.3214, 0.08856, 0.8048, 0.7306, 0.8005, 0.7484, 0.8003, 0.7484, 0.8047, 0.7306, 0.4371, 0.8899, 0.4372, 0.8899, 0.446, 0.9076, 0.4459, 0.9076, 0.8005, 0.7484, 0.8005, 0.8901, 0.8004, 0.8901, 0.8003, 0.7484, 0.4372, 0.7482, 0.4373, 0.7482, 0.4372, 0.8899, 0.4371, 0.8899, 0.8005, 0.8901, 0.8049, 0.9077, 0.8047, 0.9077, 0.8004, 0.8901, 0.446, 0.7305, 0.4462, 0.7305, 0.4373, 0.7482, 0.4372, 0.7482, 0.4505, 0.07077, 0.4594, 0.08848, 0.4592, 0.08848, 0.4504, 0.07077, 0.1524, 0.8899, 0.1526, 0.8899, 0.1482, 0.9077, 0.1481, 0.9077, 0.4594, 0.08848, 0.4593, 0.2302, 0.4591, 0.2302, 0.4592, 0.08848, 0.1524, 0.7482, 0.1525, 0.7482, 0.1526, 0.8899, 0.1524, 0.8899, 0.4593, 0.2302, 0.4504, 0.2479, 0.4503, 0.2479, 0.4591, 0.2302, 0.148, 0.7306, 0.1482, 0.7306, 0.1525, 0.7482, 0.1524, 0.7482, 0.1476, 0.7306, 0.148, 0.9077, 0.1396, 0.89, 0.1393, 0.7483, 0.1129, 0.7483, 0.1218, 0.7306, 0.1218, 0.9077, 0.113, 0.89, 0.4503, 0.2479, 0.4504, 0.07077, 0.4592, 0.08848, 0.4591, 0.2302, 0.13, 0.89, 0.1218, 0.9077, 0.1218, 0.7306, 0.13, 0.7483, 0.9539, 0.1418, 0.9461, 0.1417, 0.9462, 0.0, 0.954, 6.909e-05, 0.8687, 0.9398, 0.8687, 0.7981, 0.8775, 0.7981, 0.8775, 0.9398, 0.2712, 0.9483, 0.2713, 0.9078, 0.3248, 0.9078, 0.3247, 0.9483, 0.3248, 0.9078, 0.2713, 0.9078, 0.2714, 0.8672, 0.3248, 0.8672, 0.8292, 0.3278, 0.8407, 0.3279, 0.8404, 0.3991, 0.8289, 0.399, 0.8174, 0.3989, 0.8176, 0.3278, 0.8292, 0.3278, 0.8289, 0.399, 0.8407, 0.3279, 0.9077, 0.3281, 0.9075, 0.3816, 0.8404, 0.3991, 0.887, 0.4167, 0.887, 0.4702, 0.8162, 0.4702, 0.8162, 0.3991, 0.2257, 0.9089, 0.1637, 0.8938, 0.2255, 0.8581, 0.2258, 0.9596, 0.1638, 0.9243, 0.2257, 0.9089, 0.2257, 0.9089, 0.1637, 0.9091, 0.1637, 0.8938, 0.1638, 0.9243, 0.1637, 0.9091, 0.2257, 0.9089, 0.9522, 0.9042, 0.8935, 0.904, 0.8936, 0.7268, 0.9523, 0.7271, 0.8935, 0.6382, 0.8935, 0.461, 0.9537, 0.461, 0.9537, 0.6382, 0.4337, 0.08856, 0.4187, 0.08853, 0.4187, 0.02652, 0.4337, 0.02655, 0.3364, 0.02658, 0.3364, 0.08858, 0.3214, 0.08856, 0.3214, 0.02655, 0.4486, 0.08858, 0.4337, 0.08856, 0.4337, 0.02655, 0.4486, 0.02658, 0.3214, 0.02655, 0.3214, 0.08856, 0.3065, 0.08853, 0.3065, 0.02652, 0.116, 0.6421, 0.1299, 0.6421, 0.1301, 0.7041, 0.1161, 0.7041, 0.01715, 0.7041, 0.01702, 0.6421, 0.03101, 0.642, 0.03114, 0.704, 0.1299, 0.6421, 0.1439, 0.642, 0.1441, 0.704, 0.1301, 0.7041, 0.003165, 0.7041, 0.003032, 0.6421, 0.01702, 0.6421, 0.01715, 0.7041, 0.7153, 0.08881, 0.6292, 0.08884, 0.6292, 0.02684, 0.7153, 0.02681, 0.03114, 0.704, 0.03101, 0.642, 0.1124, 0.6418, 0.1126, 0.7038, 0.1439, 0.642, 0.2253, 0.6418, 0.2255, 0.7038, 0.1441, 0.704, 0.8038, 0.02681, 0.8039, 0.08881, 0.7178, 0.08884, 0.7178, 0.02684, 0.4187, 0.08853, 0.3395, 0.08861, 0.3395, 0.0266, 0.4187, 0.02652, 0.5397, 0.7037, 0.5397, 0.6417, 0.6258, 0.6417, 0.6257, 0.7037, 0.4511, 0.6417, 0.5371, 0.6417, 0.5371, 0.7037, 0.451, 0.7037, 0.3065, 0.02652, 0.3065, 0.08853, 0.2273, 0.08861, 0.2273, 0.0266, 0.451, 0.7037, 0.5371, 0.7037, 0.5212, 0.7305, 0.461, 0.7305, 0.2975, 0.0, 0.3065, 0.02652, 0.2273, 0.0266, 0.2421, 5.291e-05, 0.4187, 0.02652, 0.3395, 0.0266, 0.3543, 5.295e-05, 0.4098, 0.0, 0.5496, 0.7305, 0.5397, 0.7037, 0.6257, 0.7037, 0.6099, 0.7305, 0.1441, 0.704, 0.2255, 0.7038, 0.2116, 0.7304, 0.1546, 0.7306, 0.7945, 0.0, 0.8038, 0.02681, 0.7178, 0.02684, 0.7343, 1.895e-05, 0.7153, 0.02681, 0.6292, 0.02684, 0.6457, 1.895e-05, 0.7059, 0.0, 0.04168, 0.7306, 0.03114, 0.704, 0.1126, 0.7038, 0.09866, 0.7304, 0.7348, 0.7363, 0.7524, 0.7306, 0.7537, 0.7525, 0.7413, 0.7565, 0.6715, 0.8618, 0.6703, 0.8838, 0.6526, 0.8781, 0.6592, 0.8578, 0.7171, 0.742, 0.7348, 0.7363, 0.7413, 0.7565, 0.729, 0.7605, 0.6592, 0.8578, 0.6526, 0.8781, 0.635, 0.8724, 0.6469, 0.8538, 0.7984, 0.8723, 0.7806, 0.878, 0.7734, 0.8558, 0.7859, 0.8517, 0.6913, 0.7586, 0.6985, 0.7363, 0.7163, 0.742, 0.7037, 0.7626, 0.7806, 0.878, 0.7629, 0.8838, 0.761, 0.8598, 0.7734, 0.8558, 0.6789, 0.7546, 0.6808, 0.7306, 0.6985, 0.7363, 0.6913, 0.7586, 0.7734, 0.8558, 0.761, 0.8598, 0.7397, 0.8228, 0.7606, 0.8161, 0.6576, 0.7915, 0.6789, 0.7546, 0.6913, 0.7586, 0.6785, 0.7983, 0.7859, 0.8517, 0.7734, 0.8558, 0.7606, 0.8161, 0.7814, 0.8093, 0.6785, 0.7983, 0.6913, 0.7586, 0.7037, 0.7626, 0.6993, 0.805, 0.729, 0.7605, 0.7413, 0.7565, 0.7542, 0.7962, 0.7333, 0.8029, 0.672, 0.8181, 0.6592, 0.8578, 0.6469, 0.8538, 0.6512, 0.8114, 0.7413, 0.7565, 0.7537, 0.7525, 0.775, 0.7895, 0.7542, 0.7962, 0.6929, 0.8249, 0.6715, 0.8618, 0.6592, 0.8578, 0.672, 0.8181, 0.7163, 0.8194, 0.729, 0.7605, 0.7333, 0.8029, 0.7303, 0.8149, 0.6512, 0.8114, 0.6469, 0.8538, 0.6342, 0.795, 0.6481, 0.7995, 0.7537, 0.7525, 0.7984, 0.7928, 0.7845, 0.7973, 0.775, 0.7895, 0.7023, 0.817, 0.7163, 0.8215, 0.6715, 0.8618, 0.6929, 0.8249, 0.761, 0.8598, 0.7163, 0.8194, 0.7303, 0.8149, 0.7397, 0.8228, 0.6481, 0.7995, 0.6342, 0.795, 0.6789, 0.7546, 0.6576, 0.7915, 0.7984, 0.7928, 0.7859, 0.8517, 0.7814, 0.8093, 0.7845, 0.7973, 0.6993, 0.805, 0.7037, 0.7626, 0.7163, 0.8215, 0.7023, 0.817, 0.3648, 0.9381, 0.3771, 0.9381, 0.3771, 0.9779, 0.3648, 0.9779, 0.3647, 0.8791, 0.3249, 0.8791, 0.3248, 0.8673, 0.3647, 0.8672, 0.2313, 0.8791, 0.2313, 0.8673, 0.2712, 0.8672, 0.2712, 0.8791, 0.3248, 0.8411, 0.3248, 0.8013, 0.3372, 0.8013, 0.3372, 0.8411, 0.04553, 0.8671, 0.04554, 0.8786, 0.005676, 0.8786, 0.005667, 0.8671, 0.9967, 0.687, 0.9967, 0.7268, 0.9844, 0.7268, 0.9844, 0.687, 0.9967, 0.4389, 0.9844, 0.4389, 0.9844, 0.3991, 0.9967, 0.3991, 0.5141, 0.8781, 0.5539, 0.8781, 0.554, 0.8897, 0.5141, 0.8897, 0.04556, 0.8496, 0.04553, 0.8671, 0.005667, 0.8671, 0.005698, 0.8496, 0.5141, 0.8431, 0.554, 0.8431, 0.554, 0.8606, 0.5141, 0.8606, 0.04559, 0.8321, 0.04556, 0.8496, 0.005698, 0.8496, 0.00573, 0.8321, 0.5141, 0.8606, 0.554, 0.8606, 0.5539, 0.8781, 0.5141, 0.8781, 0.2314, 0.9122, 0.2314, 0.8957, 0.2712, 0.8956, 0.2712, 0.9121, 0.3647, 0.8956, 0.3249, 0.8957, 0.3249, 0.8791, 0.3647, 0.8791, 0.2314, 0.8957, 0.2313, 0.8791, 0.2712, 0.8791, 0.2712, 0.8956, 0.3648, 0.9121, 0.3249, 0.9122, 0.3249, 0.8957, 0.3647, 0.8956, 0.5738, 0.9008, 0.5737, 0.8723, 0.5841, 0.8788, 0.634, 0.9227, 0.6236, 0.9293, 0.6237, 0.9008, 0.5843, 0.9227, 0.5738, 0.9293, 0.5738, 0.9008, 0.6237, 0.9008, 0.6237, 0.8723, 0.6342, 0.8789, 0.5738, 0.9008, 0.5633, 0.8789, 0.5737, 0.8723, 0.6236, 0.9293, 0.6132, 0.9227, 0.6237, 0.9008, 0.5738, 0.9293, 0.5634, 0.9227, 0.5738, 0.9008, 0.6237, 0.9008, 0.6133, 0.8788, 0.6237, 0.8723, 0.5738, 0.9008, 0.5633, 0.9008, 0.5633, 0.8789, 0.6132, 0.9227, 0.6132, 0.9007, 0.6237, 0.9008, 0.5634, 0.9227, 0.5633, 0.9008, 0.5738, 0.9008, 0.6237, 0.9008, 0.6132, 0.9007, 0.6133, 0.8788, 0.5738, 0.9008, 0.5841, 0.8788, 0.5842, 0.9007, 0.6341, 0.9008, 0.634, 0.9227, 0.6237, 0.9008, 0.5842, 0.9007, 0.5843, 0.9227, 0.5738, 0.9008, 0.6237, 0.9008, 0.6342, 0.8789, 0.6341, 0.9008, 0.5994, 0.8882, 0.5994, 0.9042, 0.5856, 0.8962, 0.0853, 0.8804, 0.09912, 0.8725, 0.0991, 0.8884, 0.9324, 0.2414, 0.9186, 0.2334, 0.9324, 0.2255, 0.9324, 0.2255, 0.9186, 0.2175, 0.9324, 0.2095, 0.5994, 0.8882, 0.5856, 0.8962, 0.5855, 0.8803, 0.08529, 0.8964, 0.0853, 0.8804, 0.0991, 0.8884, 0.9324, 0.2414, 0.9186, 0.2493, 0.9186, 0.2334, 0.9186, 0.2175, 0.9186, 0.2016, 0.9324, 0.2095, 0.5994, 0.8882, 0.5855, 0.8803, 0.5993, 0.8723, 0.09909, 0.9044, 0.08529, 0.8964, 0.0991, 0.8884, 0.9324, 0.2414, 0.9324, 0.2573, 0.9186, 0.2493, 0.9186, 0.2016, 0.9324, 0.1936, 0.9324, 0.2095, 0.5994, 0.8882, 0.5993, 0.8723, 0.6132, 0.8802, 0.1129, 0.8964, 0.09909, 0.9044, 0.0991, 0.8884, 0.9324, 0.2414, 0.9462, 0.2494, 0.9324, 0.2573, 0.9324, 0.1936, 0.9462, 0.2015, 0.9324, 0.2095, 0.5994, 0.8882, 0.6132, 0.8802, 0.6132, 0.8962, 0.1129, 0.8805, 0.1129, 0.8964, 0.0991, 0.8884, 0.9324, 0.2414, 0.9462, 0.2334, 0.9462, 0.2494, 0.9462, 0.2015, 0.9462, 0.2175, 0.9324, 0.2095, 0.5994, 0.8882, 0.6132, 0.8962, 0.5994, 0.9042, 0.09912, 0.8725, 0.1129, 0.8805, 0.0991, 0.8884, 0.9324, 0.2414, 0.9324, 0.2255, 0.9462, 0.2334, 0.9462, 0.2175, 0.9324, 0.2255, 0.9324, 0.2095, 0.08916, 0.9681, 0.08914, 1.0, 0.07321, 1.0, 0.07324, 0.9681, 0.7708, 0.9476, 0.7855, 0.9475, 0.7855, 0.9794, 0.7708, 0.9794, 0.5416, 0.9534, 0.5417, 0.9853, 0.5266, 0.9853, 0.5266, 0.9535, 0.2099, 0.9596, 0.2258, 0.9596, 0.2258, 0.9915, 0.2099, 0.9915, 0.5266, 0.9535, 0.5266, 0.9853, 0.5146, 0.9854, 0.5145, 0.9535, 0.9721, 0.8686, 0.9601, 0.8686, 0.96, 0.8367, 0.9721, 0.8367, 0.7163, 0.9794, 0.7163, 0.9475, 0.7322, 0.9475, 0.7322, 0.9794, 0.9872, 0.8685, 0.9721, 0.8686, 0.9721, 0.8367, 0.9872, 0.8367, 0.9523, 0.9324, 0.9523, 0.9005, 0.967, 0.9005, 0.967, 0.9324, 0.9974, 0.1418, 0.9814, 0.1418, 0.9815, 0.1099, 0.9974, 0.1099, 0.967, 0.9324, 0.967, 0.9005, 0.9797, 0.9005, 0.9797, 0.9324, 0.7855, 0.9475, 0.7982, 0.9476, 0.7982, 0.9794, 0.7855, 0.9794, 0.967, 0.9643, 0.967, 0.9324, 0.9797, 0.9324, 0.9797, 0.9643, 0.9609, 0.1616, 0.9736, 0.1617, 0.9736, 0.1935, 0.9609, 0.1935, 0.9523, 0.9643, 0.9523, 0.9324, 0.967, 0.9324, 0.967, 0.9643, 0.9363, 0.9983, 0.9204, 0.9983, 0.9204, 0.9664, 0.9364, 0.9664, 0.7439, 0.9157, 0.7439, 0.8838, 0.7599, 0.8838, 0.7599, 0.9157, 0.9813, 0.2892, 0.9662, 0.2893, 0.9662, 0.2574, 0.9812, 0.2573, 0.9721, 0.7588, 0.9721, 0.7907, 0.9601, 0.7907, 0.96, 0.7588, 0.9662, 0.2893, 0.9542, 0.2893, 0.9541, 0.2574, 0.9662, 0.2574, 0.9872, 0.7588, 0.9872, 0.7907, 0.9721, 0.7907, 0.9721, 0.7588, 0.9797, 0.9643, 0.9957, 0.9643, 0.9957, 0.9962, 0.9797, 0.9962, 0.9972, 0.03197, 0.9971, 0.06385, 0.9812, 0.06385, 0.9812, 0.03197, 0.9462, 0.1617, 0.9609, 0.1616, 0.9609, 0.1935, 0.9462, 0.1935, 0.1255, 0.9556, 0.1255, 0.9396, 0.1393, 0.9476, 0.9738, 0.2493, 0.96, 0.2573, 0.96, 0.2414, 0.351, 0.9282, 0.3648, 0.9361, 0.351, 0.9441, 0.2574, 0.9122, 0.2712, 0.9202, 0.2574, 0.9282, 0.1255, 0.9556, 0.1393, 0.9476, 0.1393, 0.9635, 0.9738, 0.2334, 0.9738, 0.2493, 0.96, 0.2414, 0.351, 0.9282, 0.3648, 0.9202, 0.3648, 0.9361, 0.2712, 0.9202, 0.2712, 0.9361, 0.2574, 0.9282, 0.1255, 0.9556, 0.1393, 0.9635, 0.1255, 0.9715, 0.96, 0.2255, 0.9738, 0.2334, 0.96, 0.2414, 0.351, 0.9282, 0.3509, 0.9122, 0.3648, 0.9202, 0.2712, 0.9361, 0.2574, 0.9441, 0.2574, 0.9282, 0.1255, 0.9556, 0.1255, 0.9715, 0.1117, 0.9635, 0.9462, 0.2334, 0.96, 0.2255, 0.96, 0.2414, 0.351, 0.9282, 0.3371, 0.9202, 0.3509, 0.9122, 0.2574, 0.9441, 0.2436, 0.9361, 0.2574, 0.9282, 0.1255, 0.9556, 0.1117, 0.9635, 0.1117, 0.9476, 0.9462, 0.2494, 0.9462, 0.2334, 0.96, 0.2414, 0.351, 0.9282, 0.3372, 0.9361, 0.3371, 0.9202, 0.2436, 0.9361, 0.2436, 0.9202, 0.2574, 0.9282, 0.1255, 0.9556, 0.1117, 0.9476, 0.1255, 0.9396, 0.96, 0.2573, 0.9462, 0.2494, 0.96, 0.2414, 0.351, 0.9282, 0.351, 0.9441, 0.3372, 0.9361, 0.2436, 0.9202, 0.2574, 0.9122, 0.2574, 0.9282, 0.05941, 0.9203, 0.07322, 0.9123, 0.07321, 0.9283, 0.1008, 0.9123, 0.1009, 0.9283, 0.08704, 0.9203, 0.08703, 0.9522, 0.07323, 0.9442, 0.08704, 0.9362, 0.5994, 0.9679, 0.5856, 0.96, 0.5994, 0.952, 0.05941, 0.9203, 0.07321, 0.9283, 0.05939, 0.9362, 0.08702, 0.9044, 0.1008, 0.9123, 0.08704, 0.9203, 0.08703, 0.9522, 0.07322, 0.9601, 0.07323, 0.9442, 0.5856, 0.96, 0.5855, 0.944, 0.5994, 0.952, 0.05941, 0.9203, 0.05939, 0.9362, 0.04559, 0.9283, 0.07322, 0.9123, 0.08702, 0.9044, 0.08704, 0.9203, 0.08703, 0.9522, 0.08702, 0.9681, 0.07322, 0.9601, 0.5855, 0.944, 0.5993, 0.9361, 0.5994, 0.952, 0.05941, 0.9203, 0.04559, 0.9283, 0.04561, 0.9123, 0.07324, 0.9283, 0.07322, 0.9123, 0.08704, 0.9203, 0.08703, 0.9522, 0.1008, 0.9602, 0.08702, 0.9681, 0.5993, 0.9361, 0.6132, 0.944, 0.5994, 0.952, 0.05941, 0.9203, 0.04561, 0.9123, 0.05942, 0.9044, 0.08706, 0.9362, 0.07324, 0.9283, 0.08704, 0.9203, 0.08703, 0.9522, 0.1008, 0.9442, 0.1008, 0.9602, 0.6132, 0.944, 0.6132, 0.9599, 0.5994, 0.952, 0.05941, 0.9203, 0.05942, 0.9044, 0.07322, 0.9123, 0.1009, 0.9283, 0.08706, 0.9362, 0.08704, 0.9203, 0.08703, 0.9522, 0.08704, 0.9362, 0.1008, 0.9442, 0.6132, 0.9599, 0.5994, 0.9679, 0.5994, 0.952, 0.9972, 0.3672, 0.9972, 0.3991, 0.9813, 0.3991, 0.9813, 0.3672, 0.3371, 0.9441, 0.3518, 0.9441, 0.3518, 0.976, 0.3371, 0.976, 0.9872, 0.7268, 0.9872, 0.7587, 0.9721, 0.7587, 0.9721, 0.7269, 0.1939, 0.9596, 0.2099, 0.9596, 0.2099, 0.9915, 0.1939, 0.9915, 0.9721, 0.7269, 0.9721, 0.7587, 0.9601, 0.7588, 0.96, 0.7269, 0.9662, 0.399, 0.9542, 0.3991, 0.9541, 0.3672, 0.9662, 0.3671, 0.1637, 0.9915, 0.1637, 0.9596, 0.1796, 0.9596, 0.1796, 0.9915, 0.9813, 0.399, 0.9662, 0.399, 0.9662, 0.3671, 0.9812, 0.3671, 0.6339, 0.9794, 0.6339, 0.9476, 0.6485, 0.9475, 0.6485, 0.9794, 0.9797, 0.9962, 0.9638, 0.9962, 0.9638, 0.9643, 0.9797, 0.9643, 0.6485, 0.9794, 0.6485, 0.9475, 0.6613, 0.9476, 0.6613, 0.9794, 0.3518, 0.9441, 0.3645, 0.9441, 0.3645, 0.976, 0.3518, 0.976, 0.9609, 0.2254, 0.9609, 0.1935, 0.9736, 0.1936, 0.9736, 0.2255, 0.03285, 0.9424, 0.04559, 0.9424, 0.04559, 0.9743, 0.03285, 0.9743, 0.9462, 0.2255, 0.9462, 0.1936, 0.9609, 0.1935, 0.9609, 0.2254, 0.9985, 0.2184, 0.9825, 0.2184, 0.9826, 0.1865, 0.9985, 0.1865, 0.6132, 0.9612, 0.6132, 0.9293, 0.6291, 0.9293, 0.6291, 0.9611, 0.9813, 0.3212, 0.9662, 0.3212, 0.9662, 0.2893, 0.9812, 0.2893, 0.9661, 0.03195, 0.9661, 0.06384, 0.9541, 0.06385, 0.954, 0.03197, 0.9662, 0.3212, 0.9542, 0.3212, 0.9541, 0.2893, 0.9662, 0.2893, 0.9811, 0.03191, 0.9812, 0.0638, 0.9661, 0.06384, 0.9661, 0.03195, 0.5567, 0.9611, 0.5726, 0.9611, 0.5726, 0.993, 0.5567, 0.993, 0.6015, 0.9679, 0.6015, 0.9998, 0.5855, 0.9998, 0.5856, 0.9679, 0.01818, 0.9424, 0.03285, 0.9424, 0.03285, 0.9743, 0.01818, 0.9743, 0.7846, 0.9316, 0.7846, 0.9157, 0.7984, 0.9237, 0.5417, 0.9454, 0.5279, 0.9534, 0.5279, 0.9375, 0.05941, 0.8884, 0.05942, 0.8725, 0.07322, 0.8805, 0.7439, 0.9077, 0.7301, 0.9157, 0.7301, 0.8997, 0.7846, 0.9316, 0.7984, 0.9237, 0.7984, 0.9396, 0.5417, 0.9295, 0.5417, 0.9454, 0.5279, 0.9375, 0.05941, 0.8884, 0.04561, 0.8804, 0.05942, 0.8725, 0.7301, 0.9157, 0.7163, 0.9077, 0.7301, 0.8997, 0.7846, 0.9316, 0.7984, 0.9396, 0.7846, 0.9475, 0.5279, 0.9215, 0.5417, 0.9295, 0.5279, 0.9375, 0.05941, 0.8884, 0.04559, 0.8964, 0.04561, 0.8804, 0.7163, 0.9077, 0.7163, 0.8918, 0.7301, 0.8997, 0.7846, 0.9316, 0.7846, 0.9475, 0.7708, 0.9396, 0.5141, 0.9295, 0.5279, 0.9215, 0.5279, 0.9375, 0.05941, 0.8884, 0.05939, 0.9044, 0.04559, 0.8964, 0.7163, 0.8918, 0.7301, 0.8838, 0.7301, 0.8997, 0.7846, 0.9316, 0.7708, 0.9396, 0.7708, 0.9236, 0.5141, 0.9455, 0.5141, 0.9295, 0.5279, 0.9375, 0.05941, 0.8884, 0.07321, 0.8964, 0.05939, 0.9044, 0.7301, 0.8838, 0.7439, 0.8917, 0.7301, 0.8997, 0.7846, 0.9316, 0.7708, 0.9236, 0.7846, 0.9157, 0.5279, 0.9534, 0.5141, 0.9455, 0.5279, 0.9375, 0.05941, 0.8884, 0.07322, 0.8805, 0.07321, 0.8964, 0.7439, 0.8917, 0.7439, 0.9077, 0.7301, 0.8997, 0.03177, 0.8945, 0.04559, 0.8866, 0.04557, 0.9025, 0.7163, 0.8917, 0.7163, 0.9077, 0.7025, 0.8997, 0.7301, 0.9316, 0.7163, 0.9236, 0.7301, 0.9157, 0.9324, 0.1936, 0.9186, 0.1856, 0.9324, 0.1777, 0.03177, 0.8945, 0.04557, 0.9025, 0.03176, 0.9105, 0.7025, 0.8838, 0.7163, 0.8917, 0.7025, 0.8997, 0.7301, 0.9316, 0.7163, 0.9396, 0.7163, 0.9236, 0.9186, 0.1856, 0.9186, 0.1697, 0.9324, 0.1777, 0.03177, 0.8945, 0.03176, 0.9105, 0.01796, 0.9025, 0.6887, 0.8918, 0.7025, 0.8838, 0.7025, 0.8997, 0.7301, 0.9316, 0.7301, 0.9475, 0.7163, 0.9396, 0.9186, 0.1697, 0.9324, 0.1617, 0.9324, 0.1777, 0.03177, 0.8945, 0.01796, 0.9025, 0.01797, 0.8866, 0.6887, 0.9077, 0.6887, 0.8918, 0.7025, 0.8997, 0.7301, 0.9316, 0.7439, 0.9396, 0.7301, 0.9475, 0.9324, 0.1617, 0.9462, 0.1697, 0.9324, 0.1777, 0.03177, 0.8945, 0.01797, 0.8866, 0.03179, 0.8786, 0.7025, 0.9157, 0.6887, 0.9077, 0.7025, 0.8997, 0.7301, 0.9316, 0.7439, 0.9237, 0.7439, 0.9396, 0.9462, 0.1697, 0.9462, 0.1856, 0.9324, 0.1777, 0.03177, 0.8945, 0.03179, 0.8786, 0.04559, 0.8866, 0.7163, 0.9077, 0.7025, 0.9157, 0.7025, 0.8997, 0.7301, 0.9316, 0.7301, 0.9157, 0.7439, 0.9237, 0.9462, 0.1856, 0.9324, 0.1936, 0.9324, 0.1777, 0.9985, 0.2254, 0.9985, 0.2573, 0.9825, 0.2573, 0.9826, 0.2254, 0.6613, 0.9476, 0.6759, 0.9475, 0.6759, 0.9794, 0.6613, 0.9794, 0.9811, 0.07793, 0.9812, 0.1098, 0.9661, 0.1099, 0.9661, 0.07796, 0.9797, 0.9005, 0.9957, 0.9005, 0.9957, 0.9324, 0.9797, 0.9324, 0.9661, 0.07796, 0.9661, 0.1099, 0.9541, 0.1099, 0.954, 0.07798, 0.9662, 0.3671, 0.9542, 0.3671, 0.9541, 0.3352, 0.9662, 0.3352, 0.9738, 0.1865, 0.9738, 0.1546, 0.9897, 0.1546, 0.9898, 0.1865, 0.9813, 0.3671, 0.9662, 0.3671, 0.9662, 0.3352, 0.9812, 0.3352, 0.6889, 0.9794, 0.6889, 0.9476, 0.7036, 0.9475, 0.7036, 0.9794, 0.9972, 0.3671, 0.9813, 0.3671, 0.9813, 0.3352, 0.9972, 0.3352, 0.7036, 0.9794, 0.7036, 0.9475, 0.7163, 0.9476, 0.7163, 0.9794, 0.6759, 0.9475, 0.6887, 0.9476, 0.6887, 0.9794, 0.6759, 0.9794, 0.7581, 0.9794, 0.7581, 0.9475, 0.7708, 0.9476, 0.7708, 0.9794, 0.2583, 0.9441, 0.271, 0.9441, 0.271, 0.976, 0.2583, 0.976, 0.7434, 0.9794, 0.7434, 0.9476, 0.7581, 0.9475, 0.7581, 0.9794, 0.9094, 0.9983, 0.8935, 0.9983, 0.8935, 0.9664, 0.9094, 0.9664, 0.6618, 0.9157, 0.6618, 0.8838, 0.6777, 0.8838, 0.6778, 0.9157, 0.8869, 0.9894, 0.8718, 0.9894, 0.8717, 0.9576, 0.8868, 0.9575, 0.8174, 0.9576, 0.8174, 0.9894, 0.8054, 0.9895, 0.8053, 0.9576, 0.8718, 0.9894, 0.8598, 0.9895, 0.8597, 0.9576, 0.8717, 0.9576, 0.8324, 0.9575, 0.8325, 0.9894, 0.8174, 0.9894, 0.8174, 0.9576, 0.2815, 0.9483, 0.2974, 0.9483, 0.2974, 0.9802, 0.2815, 0.9802, 0.9972, 0.2573, 0.9972, 0.2892, 0.9813, 0.2892, 0.9813, 0.2573, 0.2436, 0.9441, 0.2583, 0.9441, 0.2583, 0.976, 0.2436, 0.976, 0.8549, 0.9416, 0.8549, 0.9256, 0.8687, 0.9336, 0.8325, 0.9495, 0.8187, 0.9575, 0.8187, 0.9416, 0.1255, 0.9237, 0.1255, 0.9077, 0.1393, 0.9157, 0.04559, 0.9344, 0.03179, 0.9424, 0.03177, 0.9264, 0.8549, 0.9416, 0.8687, 0.9336, 0.8687, 0.9496, 0.8325, 0.9336, 0.8325, 0.9495, 0.8187, 0.9416, 0.1255, 0.9237, 0.1117, 0.9157, 0.1255, 0.9077, 0.03179, 0.9424, 0.01797, 0.9344, 0.03177, 0.9264, 0.8549, 0.9416, 0.8687, 0.9496, 0.8549, 0.9575, 0.8187, 0.9256, 0.8325, 0.9336, 0.8187, 0.9416, 0.1255, 0.9237, 0.1117, 0.9316, 0.1117, 0.9157, 0.01797, 0.9344, 0.01796, 0.9185, 0.03177, 0.9264, 0.8549, 0.9416, 0.8549, 0.9575, 0.8411, 0.9495, 0.8049, 0.9336, 0.8187, 0.9256, 0.8187, 0.9416, 0.1255, 0.9237, 0.1255, 0.9396, 0.1117, 0.9316, 0.01796, 0.9185, 0.03176, 0.9105, 0.03177, 0.9264, 0.8549, 0.9416, 0.8411, 0.9495, 0.8411, 0.9336, 0.8049, 0.9496, 0.8049, 0.9336, 0.8187, 0.9416, 0.1255, 0.9237, 0.1393, 0.9317, 0.1255, 0.9396, 0.03176, 0.9105, 0.04557, 0.9184, 0.03177, 0.9264, 0.8549, 0.9416, 0.8411, 0.9336, 0.8549, 0.9256, 0.8187, 0.9575, 0.8049, 0.9496, 0.8187, 0.9416, 0.1255, 0.9237, 0.1393, 0.9157, 0.1393, 0.9317, 0.04557, 0.9184, 0.04559, 0.9344, 0.03177, 0.9264, 0.5279, 0.9056, 0.5417, 0.8976, 0.5417, 0.9136, 0.6132, 0.9121, 0.6132, 0.9281, 0.5994, 0.9201, 0.0594, 0.9522, 0.0456, 0.9442, 0.05941, 0.9362, 0.5705, 0.9611, 0.5567, 0.9532, 0.5705, 0.9452, 0.5279, 0.9056, 0.5417, 0.9136, 0.5279, 0.9215, 0.5993, 0.9042, 0.6132, 0.9121, 0.5994, 0.9201, 0.0594, 0.9522, 0.04559, 0.9601, 0.0456, 0.9442, 0.5567, 0.9532, 0.5567, 0.9372, 0.5705, 0.9452, 0.5279, 0.9056, 0.5279, 0.9215, 0.5141, 0.9136, 0.5855, 0.9122, 0.5993, 0.9042, 0.5994, 0.9201, 0.0594, 0.9522, 0.05939, 0.9681, 0.04559, 0.9601, 0.5567, 0.9372, 0.5705, 0.9293, 0.5705, 0.9452, 0.5279, 0.9056, 0.5141, 0.9136, 0.5141, 0.8976, 0.5856, 0.9281, 0.5855, 0.9122, 0.5994, 0.9201, 0.0594, 0.9522, 0.0732, 0.9602, 0.05939, 0.9681, 0.5705, 0.9293, 0.5843, 0.9372, 0.5705, 0.9452, 0.5279, 0.9056, 0.5141, 0.8976, 0.5279, 0.8897, 0.5994, 0.9361, 0.5856, 0.9281, 0.5994, 0.9201, 0.0594, 0.9522, 0.07321, 0.9442, 0.0732, 0.9602, 0.5843, 0.9372, 0.5843, 0.9531, 0.5705, 0.9452, 0.5279, 0.9056, 0.5279, 0.8897, 0.5417, 0.8976, 0.6132, 0.9281, 0.5994, 0.9361, 0.5994, 0.9201, 0.0594, 0.9522, 0.05941, 0.9362, 0.07321, 0.9442, 0.5843, 0.9531, 0.5705, 0.9611, 0.5705, 0.9452, 0.9974, 4.889e-07, 0.9974, 0.03189, 0.9814, 0.03188, 0.9815, 0.0, 0.954, 1.391e-05, 0.9687, 0.0, 0.9687, 0.03189, 0.954, 0.0319, 0.437, 0.9561, 0.4371, 0.988, 0.422, 0.988, 0.4219, 0.9561, 0.9797, 0.9324, 0.9957, 0.9324, 0.9957, 0.9643, 0.9797, 0.9643, 0.4219, 0.9561, 0.422, 0.988, 0.4099, 0.988, 0.4099, 0.9561, 0.8446, 0.9894, 0.8326, 0.9895, 0.8325, 0.9576, 0.8445, 0.9576, 0.6132, 0.993, 0.6132, 0.9612, 0.6291, 0.9612, 0.6291, 0.993, 0.8597, 0.9894, 0.8446, 0.9894, 0.8445, 0.9576, 0.8596, 0.9575, 0.954, 0.1418, 0.954, 0.1099, 0.9687, 0.1099, 0.9687, 0.1418, 0.9972, 0.3212, 0.9813, 0.3212, 0.9813, 0.2893, 0.9972, 0.2893, 0.9687, 0.1418, 0.9687, 0.1099, 0.9814, 0.1099, 0.9814, 0.1418, 0.9687, 0.0, 0.9814, 2.307e-05, 0.9814, 0.03191, 0.9687, 0.03189, 0.3121, 0.9802, 0.3121, 0.9483, 0.3248, 0.9483, 0.3248, 0.9802, 0.967, 0.8686, 0.9797, 0.8686, 0.9797, 0.9005, 0.967, 0.9005, 0.2974, 0.9802, 0.2974, 0.9483, 0.3121, 0.9483, 0.3121, 0.9802, 0.9523, 0.9983, 0.9364, 0.9983, 0.9364, 0.9664, 0.9523, 0.9664, 0.0002273, 0.9814, 0.0002196, 0.9495, 0.01616, 0.9495, 0.01617, 0.9813, 0.4055, 0.988, 0.3904, 0.988, 0.3903, 0.9561, 0.4054, 0.9561, 0.9721, 0.8048, 0.9721, 0.8366, 0.9601, 0.8367, 0.96, 0.8048, 0.3904, 0.988, 0.3784, 0.988, 0.3783, 0.9561, 0.3903, 0.9561, 0.9872, 0.8047, 0.9872, 0.8366, 0.9721, 0.8366, 0.9721, 0.8048, 0.9797, 0.8686, 0.9957, 0.8686, 0.9957, 0.9005, 0.9797, 0.9005, 0.9972, 0.07798, 0.9971, 0.1099, 0.9812, 0.1099, 0.9812, 0.07798, 0.9523, 0.8686, 0.967, 0.8686, 0.967, 0.9005, 0.9523, 0.9005, 0.7025, 0.9316, 0.7025, 0.9157, 0.7163, 0.9237, 0.6618, 0.9396, 0.648, 0.9475, 0.648, 0.9316, 0.7846, 0.8997, 0.7846, 0.8838, 0.7984, 0.8918, 0.6618, 0.9077, 0.648, 0.9157, 0.648, 0.8997, 0.7025, 0.9316, 0.7163, 0.9237, 0.7163, 0.9396, 0.6618, 0.9236, 0.6618, 0.9396, 0.648, 0.9316, 0.7846, 0.8997, 0.7708, 0.8917, 0.7846, 0.8838, 0.648, 0.9157, 0.6342, 0.9077, 0.648, 0.8997, 0.7025, 0.9316, 0.7163, 0.9396, 0.7025, 0.9475, 0.648, 0.9157, 0.6618, 0.9236, 0.648, 0.9316, 0.7846, 0.8997, 0.7708, 0.9077, 0.7708, 0.8917, 0.6342, 0.9077, 0.6342, 0.8918, 0.648, 0.8997, 0.7025, 0.9316, 0.7025, 0.9475, 0.6887, 0.9396, 0.6342, 0.9237, 0.648, 0.9157, 0.648, 0.9316, 0.7846, 0.8997, 0.7846, 0.9157, 0.7708, 0.9077, 0.6342, 0.8918, 0.648, 0.8838, 0.648, 0.8997, 0.7025, 0.9316, 0.6887, 0.9396, 0.6887, 0.9236, 0.6342, 0.9396, 0.6342, 0.9237, 0.648, 0.9316, 0.7846, 0.8997, 0.7984, 0.9077, 0.7846, 0.9157, 0.648, 0.8838, 0.6618, 0.8917, 0.648, 0.8997, 0.7025, 0.9316, 0.6887, 0.9236, 0.7025, 0.9157, 0.648, 0.9475, 0.6342, 0.9396, 0.648, 0.9316, 0.7846, 0.8997, 0.7984, 0.8918, 0.7984, 0.9077, 0.6618, 0.8917, 0.6618, 0.9077, 0.648, 0.8997])
me_cube_014.use_remesh_preserve_volume = False
me_cube_014.use_remesh_preserve_attributes = False
me_cube_014.use_mirror_vertex_groups = False
me_cube_014.update()
me_cube = bpy.data.meshes.new('Cube')
me_cube.from_pydata([(0.868, 2.232, 0.9291), (-0.868, 2.232, 0.9291), (0.868, 2.232, -0.8069), (-0.868, 2.232, -0.8069), (5.551e-08, 2.232, -0.8069), (5.551e-08, 2.232, 0.9291), (0.868, -6.448, 0.9291), (-0.868, -6.448, 0.9291), (0.868, -6.448, -0.8069), (-0.868, -6.448, -0.8069), (5.551e-08, -6.448, 0.9291), (5.551e-08, -6.448, -1.154), (0.868, -6.448, -0.8937), (-0.868, -6.448, -0.8937), (5.551e-08, 2.232, -1.154), (0.868, 2.232, -0.8937), (-0.868, 2.232, -0.8937), (-0.7812, -6.795, -0.7461), (0.7812, -6.795, -0.7461), (5.551e-08, -6.795, -0.9805), (5.551e-08, -6.795, 0.8944), (5.551e-08, -6.795, -0.668), (-0.7812, -6.795, -0.668), (0.7812, -6.795, -0.668), (-0.7812, -6.795, 0.8944), (0.7812, -6.795, 0.8944), (-0.217, 2.926, 0.7524), (-0.0434, 2.926, 0.4517), (-0.217, 2.926, 0.151), (-0.5642, 2.926, 0.151), (-0.7378, 2.926, 0.4517), (-0.5642, 2.926, 0.7524), (-0.217, 2.232, 0.7524), (-0.0434, 2.232, 0.4517), (-0.217, 2.232, 0.151), (-0.5642, 2.232, 0.151), (-0.7378, 2.232, 0.4517), (-0.5642, 2.232, 0.7524), (-0.3906, 2.926, 0.4517), (-0.3906, 2.232, 0.4517), (-0.3906, 2.232, -0.2861), (-0.3906, 2.926, -0.2861), (-0.5642, 2.232, 0.01458), (-0.7378, 2.232, -0.2861), (-0.5642, 2.232, -0.5868), (-0.217, 2.232, -0.5868), (-0.0434, 2.232, -0.2861), (-0.217, 2.232, 0.01458), (-0.5642, 2.926, 0.01458), (-0.7378, 2.926, -0.2861), (-0.5642, 2.926, -0.5868), (-0.217, 2.926, -0.5868), (-0.0434, 2.926, -0.2861), (-0.217, 2.926, 0.01458), (0.5642, 2.926, 0.01458), (0.7378, 2.926, -0.2861), (0.5642, 2.926, -0.5868), (0.217, 2.926, -0.5868), (0.0434, 2.926, -0.2861), (0.217, 2.926, 0.01458), (0.5642, 2.232, 0.01458), (0.7378, 2.232, -0.2861), (0.5642, 2.232, -0.5868), (0.217, 2.232, -0.5868), (0.0434, 2.232, -0.2861), (0.217, 2.232, 0.01458), (0.3906, 2.926, -0.2861), (0.3906, 2.232, -0.2861), (0.3906, 2.232, 0.4517), (0.3906, 2.926, 0.4517), (0.217, 2.232, 0.7524), (0.0434, 2.232, 0.4517), (0.217, 2.232, 0.151), (0.5642, 2.232, 0.151), (0.7378, 2.232, 0.4517), (0.5642, 2.232, 0.7524), (0.217, 2.926, 0.7524), (0.0434, 2.926, 0.4517), (0.217, 2.926, 0.151), (0.5642, 2.926, 0.151), (0.7378, 2.926, 0.4517), (0.5642, 2.926, 0.7524)], [], [(0, 2, 4, 5), (4, 3, 1, 5), (0, 6, 8, 2), (9, 7, 1, 3), (6, 0, 5, 10), (5, 1, 7, 10), (2, 8, 12, 15), (13, 9, 3, 16), (4, 2, 15, 14), (16, 3, 4, 14), (15, 12, 11, 14), (11, 13, 16, 14), (13, 11, 19, 17), (11, 12, 18, 19), (9, 13, 17, 22), (12, 8, 23, 18), (10, 7, 24, 20), (6, 10, 20, 25), (7, 9, 22, 24), (8, 6, 25, 23), (25, 20, 21, 23), (21, 20, 24, 22), (23, 21, 19, 18), (19, 21, 22, 17), (38, 26, 27), (39, 33, 32), (38, 27, 28), (39, 34, 33), (38, 28, 29), (39, 35, 34), (38, 29, 30), (39, 36, 35), (38, 30, 31), (39, 37, 36), (38, 31, 26), (39, 32, 37), (26, 32, 33, 27), (27, 33, 34, 28), (28, 34, 35, 29), (29, 35, 36, 30), (30, 36, 37, 31), (31, 37, 32, 26), (48, 42, 47, 53), (49, 43, 42, 48), (50, 44, 43, 49), (51, 45, 44, 50), (52, 46, 45, 51), (53, 47, 46, 52), (40, 47, 42), (41, 48, 53), (40, 42, 43), (41, 49, 48), (40, 43, 44), (41, 50, 49), (40, 44, 45), (41, 51, 50), (40, 45, 46), (41, 52, 51), (40, 46, 47), (41, 53, 52), (66, 54, 55), (67, 61, 60), (66, 55, 56), (67, 62, 61), (66, 56, 57), (67, 63, 62), (66, 57, 58), (67, 64, 63), (66, 58, 59), (67, 65, 64), (66, 59, 54), (67, 60, 65), (54, 60, 61, 55), (55, 61, 62, 56), (56, 62, 63, 57), (57, 63, 64, 58), (58, 64, 65, 59), (59, 65, 60, 54), (76, 70, 75, 81), (77, 71, 70, 76), (78, 72, 71, 77), (79, 73, 72, 78), (80, 74, 73, 79), (81, 75, 74, 80), (68, 75, 70), (69, 76, 81), (68, 70, 71), (69, 77, 76), (68, 71, 72), (69, 78, 77), (68, 72, 73), (69, 79, 78), (68, 73, 74), (69, 80, 79), (68, 74, 75), (69, 81, 80)])
me_cube.materials.append(mat_material)
me_cube.use_remesh_preserve_volume = False
me_cube.use_remesh_preserve_attributes = False
me_cube.use_mirror_vertex_groups = False
me_cube.update()

# ---- objects
ob_cube_014 = bpy.data.objects.new('Cube.014', me_cube_014)
ob_cube = bpy.data.objects.new('Cube', me_cube)
ob_lamp = bpy.data.objects.new('Lamp', light_spot)
ob_camera = bpy.data.objects.new('Camera', cam_camera)

# ---- transforms, parenting, visibility, modifiers, constraints
ob_cube_014.location = (0.0, 0.0, 0.0)
ob_cube_014.lock_rotations_4d = False
ob_cube_014.empty_display_type = 'ARROWS'
ob_cube_014.lineart.crease_threshold = 0.0
ob_cube.location = (0.0, 0.0, 0.0)
ob_cube.lock_rotations_4d = False
ob_cube.empty_display_type = 'ARROWS'
ob_cube.color = (0.0, 0.0, 0.0, 1.0)
ob_cube.hide_viewport = True
ob_cube.lineart.crease_threshold = 0.0
ob_lamp.location = (4.076, 1.005, 5.904)
ob_lamp.rotation_euler = (0.6503, 0.05522, 1.866)
ob_lamp.lock_rotations_4d = False
ob_lamp.empty_display_type = 'ARROWS'
ob_lamp.color = (0.0, 0.0, 0.0, 0.0)
ob_lamp.hide_viewport = True
ob_lamp.lineart.crease_threshold = 0.0
ob_camera.location = (7.481, -6.508, 5.344)
ob_camera.rotation_euler = (1.109, 0.01082, 0.8149)
ob_camera.lock_rotations_4d = False
ob_camera.empty_display_type = 'ARROWS'
ob_camera.color = (0.0, 0.0, 0.0, 0.0)
ob_camera.hide_viewport = True
ob_camera.display_type = 'WIRE'
ob_camera.lineart.crease_threshold = 0.0

# ---- collection membership
col_collection_1.objects.link(ob_cube_014)
col_collection_1.objects.link(ob_cube)
col_collection_1.objects.link(ob_lamp)
col_collection_1.objects.link(ob_camera)

# ---- scene / render settings (as saved in the file)
scene.camera = ob_camera
scene.frame_start = 1; scene.frame_end = 250; scene.frame_set(4)
scene.render.engine = 'BLENDER_EEVEE_NEXT'
scene.render.image_settings.file_format = 'JPEG'
scene.render.image_settings.color_mode = 'RGB'
scene.render.image_settings.compression = 90
scene.render.resolution_x = 800
scene.render.resolution_y = 600
scene.render.pixel_aspect_x = 100.0
scene.render.pixel_aspect_y = 100.0
scene.render.fps = 25
scene.render.dither_intensity = 0.0
scene.render.use_compositing = False
scene.render.use_sequencer = False
scene.render.bake_margin = 2
scene.render.bake_bias = 0.0
scene.render.use_stamp_time = False
scene.render.use_stamp_date = False
scene.render.use_stamp_frame = False
scene.render.use_stamp_camera = False
scene.render.use_stamp_scene = False
scene.render.use_stamp_filename = False
scene.render.use_stamp_render_time = False
scene.render.stamp_font_size = 0
scene.cycles.use_denoising = False
scene.cycles.samples = 10
scene.cycles.sampling_pattern = 'TABULATED_SOBOL'
scene.cycles.light_sampling_threshold = 0.0
scene.cycles.use_adaptive_sampling = False
scene.cycles.use_light_tree = False
scene.cycles.blur_glossy = 0.0
scene.cycles.volume_bounces = 1
scene.cycles.pixel_filter_type = 'GAUSSIAN'
scene.cycles.sample_clamp_indirect = 0.0
scene.view_settings.view_transform = 'Raw'
bpy.context.view_layer.update()
